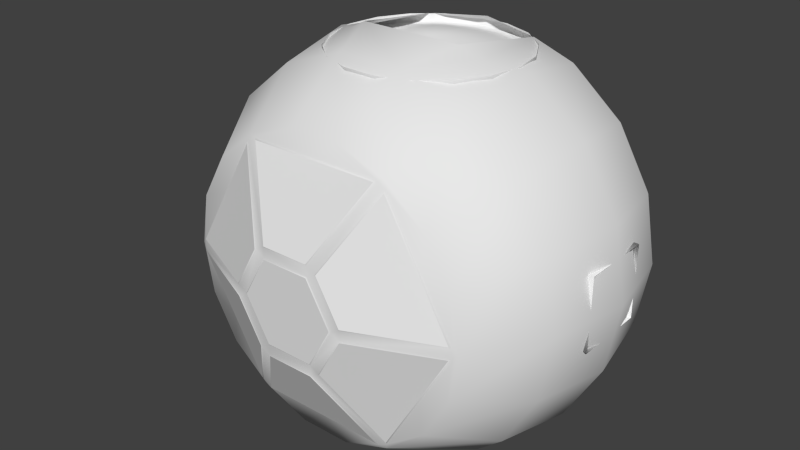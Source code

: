 # Source: Oculus_Pod_IVA.blend  (saved by Blender 2.73.0; exported with 4.5.12 LTS)
import bpy
from mathutils import Matrix  # noqa: F401  (used for matrix-valued properties, if any)

bpy.ops.wm.read_factory_settings(use_empty=True)
scene = bpy.context.scene
scene.name = 'Scene'

# ---- collections
col_collection_1 = bpy.data.collections.new('Collection 1'); scene.collection.children.link(col_collection_1)

# ---- world
world_world = bpy.data.worlds.new('World'); scene.world = world_world
world_world.color = (0.05088, 0.05088, 0.05088)
world_world.use_sun_shadow = False
world_world.sun_shadow_jitter_overblur = 0.0
world_world.cycles.sampling_method = 'MANUAL'
world_world.cycles.sample_map_resolution = 256

# ---- meshes
me_sphere_001 = bpy.data.meshes.new('Sphere.001')
me_sphere_001.from_pydata([(0.2816, 0.1193, 0.609), (0.2297, 0.02935, 0.609), (0.1502, -0.03739, 0.609), (0.05259, -0.0729, 0.609), (-0.05124, -0.0729, 0.609), (-0.1488, -0.03739, 0.609), (-0.2284, 0.02935, 0.609), (-0.2803, 0.1193, 0.609), (-0.2983, 0.2215, 0.609), (-0.2803, 0.3238, 0.609), (-0.2284, 0.4137, 0.609), (-0.1488, 0.4804, 0.609), (-0.05125, 0.516, 0.609), (0.05259, 0.516, 0.609), (0.1504, 0.4805, 0.6086), (0.2297, 0.4137, 0.609), (0.2816, 0.3238, 0.609), (0.2996, 0.2215, 0.609), (-0.08451, -0.4437, -0.1631), (0.08446, -0.4437, -0.1631), (0.1689, -0.4437, -0.01672), (0.08446, -0.4437, 0.1296), (-0.169, -0.4437, -0.01672), (-0.08451, -0.4437, 0.1296), (-0.2307, -0.3139, -0.4601), (-0.08437, -0.4425, -0.2067), (0.2306, -0.3139, -0.4601), (0.08432, -0.4425, -0.2067), (0.2686, -0.3137, -0.4382), (0.1223, -0.4423, -0.1847), (0.4993, -0.3137, -0.03865), (0.2066, -0.4423, -0.03865), (0.2686, -0.3137, 0.4047), (0.1223, -0.4423, 0.1513), (0.4993, -0.3137, 0.005213), (0.2066, -0.4423, 0.005214), (0.2306, -0.3137, 0.4267), (0.08432, -0.4423, 0.1732), (-0.2307, -0.3137, 0.4267), (-0.08437, -0.4423, 0.1732), (-0.2687, -0.3137, 0.4047), (-0.1224, -0.4423, 0.1513), (-0.4993, -0.3137, 0.005215), (-0.2067, -0.4423, 0.005215), (-0.2687, -0.3137, -0.4382), (-0.1224, -0.4423, -0.1847), (-0.4993, -0.3137, -0.03865), (-0.2067, -0.4423, -0.03865), (0.0006709, 0.2215, 0.6659), (0.0006821, 0.2215, 0.6659)], [], [(20, 19, 18, 22, 23, 21), (26, 24, 25, 27), (31, 30, 28, 29), (35, 33, 32, 34), (38, 36, 37, 39), (42, 40, 41, 43), (46, 47, 45, 44), (6, 7, 49), (2, 3, 49), (13, 14, 49), (12, 13, 49), (10, 11, 49), (14, 15, 49), (16, 17, 49), (11, 12, 49), (7, 8, 49), (3, 4, 49), (15, 16, 49), (17, 48, 49), (8, 48, 49), (8, 9, 49), (4, 5, 49), (0, 1, 49), (17, 0, 49), (1, 2, 49), (9, 10, 49), (5, 6, 49)])
me_sphere_001.polygons.foreach_set('use_smooth', [True] * 27)
_uv = me_sphere_001.uv_layers.new(name='UVMap')
_uv.uv.foreach_set('vector', [0.3799, 0.2493, 0.3799, 0.1429, 0.2877, 0.08965, 0.1955, 0.1429, 0.1955, 0.2493, 0.2877, 0.3025, 0.4624, 0.1148, 0.4636, 0.2572, 0.5926, 0.2237, 0.5922, 0.1469, 0.5922, 0.1469, 0.4624, 0.1148, 0.4636, 0.2572, 0.5926, 0.2237, 0.5926, 0.2237, 0.5922, 0.1469, 0.4624, 0.1148, 0.4636, 0.2572, 0.4636, 0.2572, 0.4625, 0.1148, 0.5922, 0.1469, 0.5926, 0.2237, 0.4628, 0.115, 0.4638, 0.2574, 0.5929, 0.224, 0.5925, 0.1472, 0.4624, 0.1148, 0.5922, 0.1469, 0.5926, 0.2237, 0.4636, 0.2572, 0.7534, 0.2413, 0.787, 0.2611, 0.8263, 0.1561, 0.7297, 0.09912, 0.716, 0.1356, 0.8263, 0.1561, 0.9369, 0.1376, 0.9239, 0.1008, 0.8263, 0.1561, 0.9365, 0.1765, 0.9369, 0.1376, 0.8263, 0.1561, 0.8976, 0.2426, 0.9229, 0.213, 0.8263, 0.1561, 0.9239, 0.1008, 0.8991, 0.0708, 0.8263, 0.1561, 0.8656, 0.05103, 0.8273, 0.04392, 0.8263, 0.1561, 0.9229, 0.213, 0.9365, 0.1765, 0.8263, 0.1561, 0.787, 0.2611, 0.8253, 0.2682, 0.8263, 0.1561, 0.716, 0.1356, 0.7157, 0.1745, 0.8263, 0.1561, 0.8991, 0.0708, 0.8656, 0.05103, 0.8263, 0.1561, 0.8273, 0.04392, 0.8263, 0.1561, 0.8263, 0.1561, 0.8253, 0.2682, 0.8263, 0.1561, 0.8263, 0.1561, 0.8253, 0.2682, 0.8637, 0.2618, 0.8263, 0.1561, 0.7157, 0.1745, 0.7286, 0.2113, 0.8263, 0.1561, 0.7889, 0.05034, 0.755, 0.06951, 0.8263, 0.1561, 0.8273, 0.04392, 0.7889, 0.05034, 0.8263, 0.1561, 0.755, 0.06951, 0.7297, 0.09912, 0.8263, 0.1561, 0.8637, 0.2618, 0.8976, 0.2426, 0.8263, 0.1561, 0.7286, 0.2113, 0.7534, 0.2413, 0.8263, 0.1561])
me_sphere_001.use_remesh_preserve_volume = False
me_sphere_001.use_remesh_preserve_attributes = False
me_sphere_001.use_mirror_vertex_groups = False
me_sphere_001.update()
me_sphere = bpy.data.meshes.new('Sphere')
me_sphere.from_pydata([(0.2816, 0.1193, 0.609), (0.2297, 0.02935, 0.609), (0.1502, -0.03739, 0.609), (0.05259, -0.0729, 0.609), (-0.05124, -0.0729, 0.609), (-0.1488, -0.03739, 0.609), (-0.2284, 0.02935, 0.609), (-0.2803, 0.1193, 0.609), (-0.2983, 0.2215, 0.609), (-0.2803, 0.3238, 0.609), (-0.2284, 0.4137, 0.609), (-0.1488, 0.4804, 0.609), (-0.05125, 0.516, 0.609), (0.05259, 0.516, 0.609), (0.3349, 0.2215, 0.6084), (0.1504, 0.4805, 0.6086), (0.3147, 0.3358, 0.6084), (0.2567, 0.4363, 0.6084), (0.1678, 0.511, 0.6084), (0.0587, 0.5507, 0.6084), (-0.05736, 0.5507, 0.6084), (-0.1664, 0.511, 0.6084), (0.2297, 0.4137, 0.609), (-0.2553, 0.4363, 0.6084), (-0.3134, 0.3358, 0.6084), (-0.3335, 0.2215, 0.6084), (-0.3134, 0.1072, 0.6084), (-0.2553, 0.006711, 0.6084), (0.2816, 0.3238, 0.609), (-0.1664, -0.0679, 0.6084), (-0.05736, -0.1076, 0.6084), (0.0587, -0.1076, 0.6084), (0.1678, -0.0679, 0.6084), (0.2567, 0.006711, 0.6084), (0.3147, 0.1072, 0.6084), (0.2996, 0.2215, 0.609), (-0.4919, -0.3014, 0.1623), (-0.6426, -0.06126, 0.2172), (-0.6956, 0.222, 0.2364), (-0.6426, 0.5053, 0.2172), (-0.401, -0.3014, 0.3197), (-0.5239, -0.06126, 0.4229), (-0.567, 0.222, 0.4591), (-0.5239, 0.5053, 0.4229), (-0.2617, -0.3014, 0.4366), (-0.3419, -0.06126, 0.5755), (-0.3701, 0.222, 0.6243), (-0.3419, 0.5053, 0.5755), (-0.09091, -0.3014, 0.4987), (-0.1188, -0.06126, 0.6567), (-0.1825, 0.124, 0.6958), (-0.2058, 0.4844, 0.6364), (0.09086, -0.3014, 0.4987), (0.1187, -0.06126, 0.6567), (0.1825, 0.124, 0.6958), (0.2057, 0.4844, 0.6364), (0.2617, -0.3014, 0.4366), (0.3419, -0.06126, 0.5755), (0.3701, 0.222, 0.6243), (0.3419, 0.5053, 0.5755), (0.4009, -0.3014, 0.3197), (0.5238, -0.06126, 0.4229), (0.567, 0.222, 0.4591), (0.5238, 0.5053, 0.4229), (0.4918, -0.3014, 0.1623), (0.6426, -0.06126, 0.2172), (0.6955, 0.222, 0.2364), (0.6426, 0.5053, 0.2172), (0.5234, -0.3014, -0.01672), (0.6838, -0.06126, -0.01672), (0.7402, 0.222, -0.01672), (0.6838, 0.5053, -0.01672), (0.4918, -0.3014, -0.1957), (0.6426, -0.06126, -0.2506), (0.6955, 0.222, -0.2699), (0.6426, 0.5053, -0.2506), (0.4009, -0.3014, -0.3532), (0.5238, -0.06126, -0.4563), (0.567, 0.222, -0.4925), (0.5238, 0.5053, -0.4563), (0.2617, -0.3014, -0.47), (0.09088, -0.3012, -0.5323), (-0.09093, -0.3012, -0.5323), (-0.2617, -0.3014, -0.47), (-0.401, -0.3014, -0.3532), (-0.5239, -0.06126, -0.4563), (-0.567, 0.222, -0.4925), (-0.5239, 0.5053, -0.4563), (-0.4919, -0.3014, -0.1957), (-0.6426, -0.06126, -0.2506), (-0.6956, 0.222, -0.2699), (-0.6426, 0.5053, -0.2506), (-0.5234, -0.3014, -0.01672), (-0.6839, -0.06126, -0.01672), (-0.7402, 0.222, -0.01672), (-0.6839, 0.5053, -0.01672), (-0.2685, -0.308, -0.4463), (0.2378, -0.308, 0.4306), (0.2685, -0.308, 0.4129), (-0.2378, -0.308, -0.464), (-0.08708, -0.4407, -0.1675), (0.08703, -0.4407, -0.1675), (0.1741, -0.4407, -0.01672), (0.08703, -0.4407, 0.1341), (-0.1741, -0.4407, -0.01672), (-0.08708, -0.4407, 0.1341), (-0.08451, -0.4437, -0.1631), (0.08446, -0.4437, -0.1631), (0.1689, -0.4437, -0.01672), (0.08446, -0.4437, 0.1296), (-0.169, -0.4437, -0.01672), (-0.08451, -0.4437, 0.1296), (0.08693, -0.4408, 0.1693), (-0.08698, -0.4408, -0.2027), (-0.1177, -0.4408, -0.185), (0.1176, -0.4408, 0.1516), (-0.2378, -0.308, 0.4306), (0.2685, -0.308, -0.4463), (0.2378, -0.308, -0.464), (-0.2685, -0.308, 0.4129), (0.1176, -0.4408, -0.185), (-0.1177, -0.4408, 0.1516), (-0.08698, -0.4408, 0.1693), (0.08693, -0.4408, -0.2028), (0.5063, -0.308, -0.03443), (-0.5063, -0.308, -0.03443), (-0.5063, -0.308, 0.0009969), (0.5063, -0.308, 0.0009945), (-0.2046, -0.4408, -0.03443), (0.2046, -0.4408, 0.0009951), (0.2046, -0.4408, -0.03443), (-0.2046, -0.4408, 0.0009961), (-0.2307, -0.3139, -0.4601), (-0.08437, -0.4425, -0.2067), (0.2306, -0.3139, -0.4601), (0.08432, -0.4425, -0.2067), (0.2686, -0.3137, -0.4382), (0.1223, -0.4423, -0.1847), (0.4993, -0.3137, -0.03865), (0.2066, -0.4423, -0.03865), (0.2686, -0.3137, 0.4047), (0.1223, -0.4423, 0.1513), (0.4993, -0.3137, 0.005213), (0.2066, -0.4423, 0.005214), (0.2306, -0.3137, 0.4267), (0.08432, -0.4423, 0.1732), (-0.2307, -0.3137, 0.4267), (-0.08437, -0.4423, 0.1732), (-0.2687, -0.3137, 0.4047), (-0.1224, -0.4423, 0.1513), (-0.4993, -0.3137, 0.005215), (-0.2067, -0.4423, 0.005215), (-0.2687, -0.3137, -0.4382), (-0.1224, -0.4423, -0.1847), (-0.4993, -0.3137, -0.03865), (-0.2067, -0.4423, -0.03865), (-0.5851, 0.5969, 0.1962), (-0.477, 0.5969, 0.3835), (-0.3114, 0.5969, 0.5225), (-0.1081, 0.5969, 0.5965), (0.1081, 0.5969, 0.5965), (0.3113, 0.5969, 0.5225), (0.477, 0.5969, 0.3835), (0.5851, 0.5969, 0.1962), (0.6226, 0.5969, -0.01672), (0.5851, 0.5969, -0.2297), (0.477, 0.5969, -0.417), (-0.477, 0.5969, -0.417), (-0.5851, 0.5969, -0.2297), (-0.6227, 0.5969, -0.01672), (0.4331, 0.5053, -0.5324), (0.5195, 0.222, -0.5324), (0.4331, -0.06126, -0.5324), (-0.4332, -0.06126, -0.5324), (-0.4332, 0.5053, -0.5324), (-0.5195, 0.222, -0.5324), (-0.3394, 0.5969, -0.5324), (0.3394, 0.5969, -0.5324), (0.3349, 0.2215, 0.6358), (0.3147, 0.3358, 0.6358), (0.2567, 0.4363, 0.6358), (0.1678, 0.511, 0.6358), (0.0587, 0.5507, 0.6358), (-0.05736, 0.5507, 0.6358), (-0.1664, 0.511, 0.6358), (-0.2553, 0.4363, 0.6358), (-0.3134, 0.3358, 0.6358), (-0.3335, 0.2215, 0.6358), (-0.3134, 0.1072, 0.6358), (-0.2553, 0.006711, 0.6358), (-0.1664, -0.0679, 0.6358), (-0.05736, -0.1076, 0.6358), (0.0587, -0.1076, 0.6358), (0.1678, -0.0679, 0.6358), (0.2567, 0.006711, 0.6358), (0.3147, 0.1072, 0.6358), (-0.06499, -0.1014, -0.2657), (-0.06499, -0.08849, -0.2657), (0.06637, -0.08849, -0.2657), (0.06637, -0.1014, -0.2657), (-0.06499, -0.1752, -0.138), (-0.06499, -0.1655, -0.1324), (0.06637, -0.1655, -0.1324), (0.06637, -0.1752, -0.138), (-0.08499, -0.1014, -0.2657), (-0.08499, -0.08849, -0.2657), (-0.08499, -0.1752, -0.138), (-0.08499, -0.1655, -0.1324), (0.08637, -0.08849, -0.2657), (0.08637, -0.1014, -0.2657), (0.08637, -0.1655, -0.1324), (0.08637, -0.1752, -0.138), (-0.06499, -0.1011, -0.2635), (-0.06499, -0.09383, -0.2593), (-0.06499, -0.1668, -0.1497), (-0.06499, -0.1595, -0.1456), (0.06637, -0.09383, -0.2593), (0.06637, -0.1011, -0.2635), (0.06637, -0.1595, -0.1456), (0.06637, -0.1668, -0.1497), (-0.06649, -0.1769, -0.1332), (-0.06649, -0.1687, -0.1285), (-0.08349, -0.1769, -0.1332), (-0.08349, -0.1687, -0.1285), (0.06787, -0.1687, -0.1285), (0.06787, -0.1769, -0.1332), (0.08487, -0.1687, -0.1285), (0.08487, -0.1769, -0.1332), (-0.06499, -0.1014, -0.5383), (-0.06499, -0.08849, -0.5383), (0.06637, -0.08849, -0.5383), (0.06637, -0.1014, -0.5383), (-0.08499, -0.1014, -0.5383), (-0.08499, -0.08849, -0.5383), (0.08637, -0.08849, -0.5383), (0.08637, -0.1014, -0.5383), (0.2351, -0.1651, -0.2897), (0.226, -0.156, -0.2897), (0.3189, -0.06311, -0.2897), (0.328, -0.07226, -0.2897), (0.2873, -0.2173, -0.162), (0.2805, -0.2104, -0.1564), (0.3733, -0.1176, -0.1564), (0.3802, -0.1244, -0.162), (0.221, -0.1793, -0.2897), (0.2119, -0.1701, -0.2897), (0.2731, -0.2314, -0.162), (0.2663, -0.2246, -0.1564), (0.333, -0.04897, -0.2897), (0.3422, -0.05812, -0.2897), (0.3875, -0.1034, -0.1564), (0.3943, -0.1103, -0.162), (0.2349, -0.1649, -0.2875), (0.2298, -0.1598, -0.2833), (0.2814, -0.2113, -0.1737), (0.2762, -0.2062, -0.1695), (0.3227, -0.06689, -0.2833), (0.3278, -0.07202, -0.2875), (0.3691, -0.1133, -0.1695), (0.3742, -0.1185, -0.1737), (0.2875, -0.2196, -0.1572), (0.2817, -0.2138, -0.1525), (0.2755, -0.2316, -0.1572), (0.2697, -0.2258, -0.1525), (0.3767, -0.1188, -0.1525), (0.3825, -0.1246, -0.1572), (0.3887, -0.1068, -0.1525), (0.3945, -0.1126, -0.1572), (0.2351, -0.1651, -0.5623), (0.226, -0.156, -0.5623), (0.3189, -0.06311, -0.5623), (0.328, -0.07226, -0.5623), (0.221, -0.1793, -0.5623), (0.2119, -0.1701, -0.5623), (0.333, -0.04897, -0.5623), (0.3422, -0.05812, -0.5623), (-0.327, -0.07226, -0.2897), (-0.3178, -0.06311, -0.2897), (-0.225, -0.156, -0.2897), (-0.2341, -0.1651, -0.2897), (-0.3791, -0.1244, -0.162), (-0.3723, -0.1176, -0.1564), (-0.2794, -0.2104, -0.1564), (-0.2862, -0.2173, -0.162), (-0.3411, -0.05812, -0.2897), (-0.332, -0.04897, -0.2897), (-0.3933, -0.1103, -0.162), (-0.3864, -0.1034, -0.1564), (-0.2108, -0.1701, -0.2897), (-0.22, -0.1793, -0.2897), (-0.2653, -0.2246, -0.1564), (-0.2721, -0.2314, -0.162), (-0.3268, -0.07202, -0.2875), (-0.3216, -0.06689, -0.2833), (-0.3732, -0.1185, -0.1737), (-0.3681, -0.1133, -0.1695), (-0.2287, -0.1598, -0.2833), (-0.2339, -0.1649, -0.2875), (-0.2752, -0.2062, -0.1695), (-0.2803, -0.2113, -0.1737), (-0.3815, -0.1246, -0.1572), (-0.3756, -0.1188, -0.1525), (-0.3935, -0.1126, -0.1572), (-0.3877, -0.1068, -0.1525), (-0.2806, -0.2138, -0.1525), (-0.2864, -0.2196, -0.1572), (-0.2686, -0.2258, -0.1525), (-0.2744, -0.2316, -0.1572), (-0.327, -0.07226, -0.5623), (-0.3178, -0.06311, -0.5623), (-0.225, -0.156, -0.5623), (-0.2341, -0.1651, -0.5623), (-0.3411, -0.05812, -0.5623), (-0.332, -0.04897, -0.5623), (-0.2108, -0.1701, -0.5623), (-0.22, -0.1793, -0.5623), (-0.1323, 0.3096, -0.321), (-0.1323, 0.3376, -0.321), (0.1317, 0.3376, -0.321), (0.1317, 0.3096, -0.321), (-0.1323, 0.3096, -0.2899), (-0.1323, 0.3376, -0.2899), (0.1317, 0.3376, -0.2899), (0.1317, 0.3096, -0.2899), (0.1317, 0.09658, -0.2899), (-0.1323, 0.09658, -0.2899), (0.1317, 0.09658, -0.321), (-0.1323, 0.09658, -0.321), (0.1317, 0.09658, -0.2899), (-0.1323, 0.09658, -0.2899), (0.1317, 0.09658, -0.321), (-0.1323, 0.09658, -0.321), (-0.1323, 0.3096, -0.321), (-0.1323, 0.3376, -0.321), (0.1317, 0.3376, -0.321), (0.1317, 0.3096, -0.321), (-0.1323, 0.3096, -0.2899), (-0.1323, 0.3376, -0.2899), (0.1317, 0.3376, -0.2899), (0.1317, 0.3096, -0.2899), (0.2385, 0.3376, -0.321), (0.2385, 0.3096, -0.321), (0.2385, 0.3376, -0.2899), (0.2385, 0.3096, -0.2899), (-0.2391, 0.3096, -0.321), (-0.2391, 0.3376, -0.321), (-0.2391, 0.3096, -0.2899), (-0.2391, 0.3376, -0.2899), (0.1951, 0.09658, -0.3182), (0.1951, 0.09658, -0.2928), (-0.1957, 0.09658, -0.3182), (-0.1957, 0.09658, -0.2928), (-0.1323, 0.354, 0.009436), (-0.1323, 0.3819, 0.009436), (0.1317, 0.3819, 0.009436), (0.1317, 0.354, 0.009436), (-0.1323, 0.354, 0.009436), (-0.1323, 0.3819, 0.009436), (0.1317, 0.3819, 0.009436), (0.1317, 0.354, 0.009436), (-0.1323, 0.3096, -0.3889), (-0.1323, 0.3376, -0.3889), (0.1317, 0.3376, -0.3889), (0.1317, 0.3096, -0.3889), (-0.1323, 0.3096, -0.3889), (-0.1323, 0.3376, -0.3889), (0.1317, 0.3376, -0.3889), (0.1317, 0.3096, -0.3889), (-0.1323, 0.3096, -0.5328), (-0.1323, 0.3376, -0.5328), (0.1317, 0.3376, -0.5328), (0.1317, 0.3096, -0.5328), (-0.1323, 0.3096, -0.5328), (-0.1323, 0.3376, -0.5328), (0.1317, 0.3376, -0.5328), (0.1317, 0.3096, -0.5328), (-0.1323, 0.151, -0.3889), (0.1317, 0.151, -0.3889), (-0.1323, 0.151, -0.3889), (0.1317, 0.151, -0.3889), (-0.1323, 0.151, -0.5328), (0.1317, 0.151, -0.5328), (-0.1323, 0.151, -0.5328), (0.1317, 0.151, -0.5328), (0.387, 0.5844, -0.123), (0.3874, 0.5844, 0.1271), (0.4196, 0.5725, -0.123), (0.42, 0.5724, 0.1271), (0.4462, 0.5502, -0.123), (0.4466, 0.55, 0.1271), (0.4636, 0.5201, -0.123), (0.4638, 0.5199, 0.1271), (0.4696, 0.4859, -0.123), (0.4698, 0.4857, 0.1271), (0.4635, 0.4517, -0.123), (0.4637, 0.4515, 0.1271), (0.4461, 0.4216, -0.123), (0.4462, 0.4215, 0.1271), (0.4195, 0.3993, -0.123), (0.4196, 0.3992, 0.1271), (0.3869, 0.3875, -0.123), (0.3869, 0.3874, 0.1271), (0.3521, 0.3875, -0.123), (0.3522, 0.3875, 0.1271), (0.3195, 0.3994, -0.123), (0.3196, 0.3995, 0.1271), (0.2929, 0.4217, -0.123), (0.293, 0.4219, 0.1271), (0.2756, 0.4518, -0.123), (0.2757, 0.452, 0.1271), (0.2696, 0.486, -0.123), (0.2698, 0.4862, 0.1271), (0.2756, 0.5202, -0.123), (0.2759, 0.5204, 0.1271), (0.293, 0.5503, -0.123), (0.2933, 0.5504, 0.1271), (0.3196, 0.5726, -0.123), (0.32, 0.5727, 0.1271), (0.3523, 0.5845, -0.123), (0.3527, 0.5845, 0.1271), (0.436, 0.5101, -0.194), (0.3989, 0.5105, -0.2157), (0.4403, 0.5453, -0.1616), (0.4049, 0.5472, -0.194), (0.3762, 0.5236, -0.2157), (0.3856, 0.5769, -0.1616), (0.3573, 0.5556, -0.194), (0.3504, 0.5191, -0.2157), (0.3234, 0.5659, -0.1616), (0.3334, 0.499, 0.2197), (0.3029, 0.5101, 0.198), (0.2825, 0.5175, 0.1656), (0.34, 0.5105, 0.2197), (0.3152, 0.5314, 0.198), (0.2986, 0.5453, 0.1656), (0.3502, 0.5191, 0.2197), (0.334, 0.5472, 0.198), (0.3232, 0.5659, 0.1656), (0.3627, 0.5236, 0.2197), (0.3571, 0.5556, 0.198), (0.3533, 0.5769, 0.1656), (0.376, 0.5236, 0.2197), (0.3816, 0.5556, 0.198), (0.3854, 0.5769, 0.1656), (0.3885, 0.5191, 0.2197), (0.4047, 0.5472, 0.198), (0.4155, 0.5659, 0.1656), (0.4055, 0.499, -0.2157), (0.462, 0.4859, -0.1616), (0.3987, 0.5105, 0.2197), (0.4235, 0.5314, 0.198), (0.4401, 0.5453, 0.1656), (0.4564, 0.5175, -0.1616), (0.4403, 0.4859, -0.194), (0.4078, 0.4859, -0.2157), (0.4564, 0.4543, -0.1616), (0.3694, 0.4859, 0.2273), (0.4053, 0.499, 0.2197), (0.4358, 0.5101, 0.198), (0.4562, 0.5175, 0.1656), (0.4237, 0.5314, -0.194), (0.436, 0.4618, -0.194), (0.4055, 0.4729, -0.2157), (0.4403, 0.4266, -0.1616), (0.4076, 0.4859, 0.2197), (0.4401, 0.4859, 0.198), (0.4617, 0.4859, 0.1656), (0.3887, 0.5191, -0.2157), (0.4237, 0.4405, -0.194), (0.3989, 0.4613, -0.2157), (0.4158, 0.4059, -0.1616), (0.4053, 0.4729, 0.2197), (0.4358, 0.4618, 0.198), (0.4562, 0.4543, 0.1656), (0.4158, 0.5659, -0.1616), (0.4049, 0.4247, -0.194), (0.3887, 0.4528, -0.2157), (0.3856, 0.395, -0.1616), (0.3987, 0.4613, 0.2197), (0.4235, 0.4405, 0.198), (0.4401, 0.4266, 0.1656), (0.3818, 0.5556, -0.194), (0.3818, 0.4163, -0.194), (0.3762, 0.4483, -0.2157), (0.3535, 0.395, -0.1616), (0.3885, 0.4528, 0.2197), (0.4047, 0.4247, 0.198), (0.4155, 0.4059, 0.1656), (0.3629, 0.5236, -0.2157), (0.3573, 0.4163, -0.194), (0.3629, 0.4483, -0.2157), (0.3234, 0.4059, -0.1616), (0.376, 0.4483, 0.2197), (0.3816, 0.4163, 0.198), (0.3854, 0.395, 0.1656), (0.3535, 0.5769, -0.1616), (0.3342, 0.4247, -0.194), (0.3504, 0.4528, -0.2157), (0.2988, 0.4266, -0.1616), (0.3154, 0.4405, -0.194), (0.3627, 0.4483, 0.2197), (0.3571, 0.4163, 0.198), (0.3533, 0.395, 0.1656), (0.3342, 0.5472, -0.194), (0.3403, 0.4613, -0.2157), (0.2827, 0.4543, -0.1616), (0.3031, 0.4618, -0.194), (0.3502, 0.4528, 0.2197), (0.334, 0.4247, 0.198), (0.3232, 0.4059, 0.1656), (0.3336, 0.4729, -0.2157), (0.2772, 0.4859, -0.1616), (0.2989, 0.4859, -0.194), (0.34, 0.4613, 0.2197), (0.3152, 0.4405, 0.198), (0.2986, 0.4266, 0.1656), (0.3313, 0.4859, -0.2157), (0.2827, 0.5175, -0.1616), (0.3031, 0.5101, -0.194), (0.3334, 0.4729, 0.2197), (0.3029, 0.4618, 0.198), (0.2825, 0.4543, 0.1656), (0.3336, 0.499, -0.2157), (0.3696, 0.4859, -0.2233), (0.2988, 0.5453, -0.1616), (0.3311, 0.4859, 0.2197), (0.2986, 0.4859, 0.198), (0.277, 0.4859, 0.1656), (0.3154, 0.5314, -0.194), (0.3403, 0.5105, -0.2157), (0.606, 0.3358, -0.02001), (0.606, 0.1002, -0.02001), (0.6454, 0.1002, 0.01938), (0.6454, 0.3358, 0.01938), (0.7008, 0.3358, 0.1162), (0.7008, 0.1002, 0.1162), (0.7008, 0.3358, -0.1193), (0.7008, 0.1002, -0.1193), (0.6205, 0.1002, -0.1193), (0.6205, 0.3358, -0.1193), (0.6205, 0.1002, 0.1162), (0.6205, 0.3358, 0.1162), (0.7078, 0.08835, 0.1281), (0.7078, 0.3476, 0.1281), (0.6205, 0.3476, 0.1281), (0.6205, 0.08835, 0.1281), (0.7078, 0.08835, -0.1312), (0.7078, 0.3476, -0.1312), (0.6205, 0.3476, -0.1312), (0.6205, 0.08835, -0.1312), (0.606, 0.3358, -0.05094), (0.606, 0.1002, -0.05094), (0.6454, 0.1002, -0.01155), (0.6454, 0.3358, -0.01155), (0.606, 0.3358, -0.08187), (0.606, 0.1002, -0.08187), (0.6454, 0.1002, -0.04248), (0.6454, 0.3358, -0.04248), (0.606, 0.3358, -0.1128), (0.606, 0.1002, -0.1128), (0.6454, 0.1002, -0.07341), (0.6454, 0.3358, -0.07341), (0.606, 0.3358, 0.01092), (0.606, 0.1002, 0.01092), (0.6454, 0.1002, 0.05031), (0.6454, 0.3358, 0.05031), (0.606, 0.3358, 0.04184), (0.606, 0.1002, 0.04184), (0.6454, 0.1002, 0.08123), (0.6454, 0.3358, 0.08123), (0.606, 0.3358, 0.07277), (0.606, 0.1002, 0.07277), (0.6454, 0.1002, 0.1122), (0.6454, 0.3358, 0.1122), (0.4588, 0.5123, 0.05317), (0.5237, 0.5119, 0.05317), (0.4588, 0.5059, 0.03782), (0.5221, 0.5057, 0.03782), (0.4588, 0.4906, 0.03147), (0.5181, 0.4909, 0.03147), (0.4588, 0.4752, 0.03782), (0.5142, 0.4761, 0.03782), (0.4588, 0.4689, 0.05317), (0.5125, 0.4699, 0.05317), (0.4588, 0.4752, 0.06851), (0.5142, 0.4761, 0.06851), (0.4588, 0.4906, 0.07487), (0.5181, 0.4909, 0.07487), (0.4588, 0.5059, 0.06851), (0.5221, 0.5057, 0.06851), (0.2671, 0.438, 0.08281), (0.2601, 0.5968, 0.08281), (0.4757, 0.5968, 0.08281), (0.4687, 0.438, 0.08281), (0.2671, 0.438, 0.1153), (0.2601, 0.5968, 0.1153), (0.4757, 0.5968, 0.1153), (0.4687, 0.438, 0.1153), (0.2601, 0.5968, -0.1176), (0.4687, 0.438, -0.1176), (0.2601, 0.4279, -0.0932), (0.4687, 0.438, -0.08508), (0.4757, 0.5968, -0.08508), (0.2601, 0.4279, 0.1072), (0.4757, 0.4279, 0.09094), (0.3175, 0.381, 0.1153), (0.4183, 0.381, 0.08281), (0.2601, 0.4279, 0.09094), (0.4757, 0.4279, 0.1072), (0.4183, 0.381, 0.1153), (0.3175, 0.381, 0.08281), (0.2601, 0.5968, -0.08508), (0.2671, 0.438, -0.08508), (0.4757, 0.5968, -0.1176), (0.2671, 0.438, -0.1176), (0.314, 0.3708, 0.09094), (0.4218, 0.3708, 0.09094), (0.4218, 0.3708, 0.1072), (0.314, 0.3708, 0.1072), (0.4757, 0.4279, -0.1094), (0.3175, 0.381, -0.08508), (0.4183, 0.381, -0.1176), (0.2601, 0.4279, -0.1094), (0.4757, 0.4279, -0.0932), (0.4183, 0.381, -0.08508), (0.3175, 0.381, -0.1176), (0.314, 0.3708, -0.1094), (0.4218, 0.3708, -0.1094), (0.4218, 0.3708, -0.0932), (0.314, 0.3708, -0.0932), (0.5761, 0.4988, 0.05317), (0.5729, 0.4933, 0.03782), (0.5653, 0.48, 0.03147), (0.5576, 0.4667, 0.03782), (0.5544, 0.4612, 0.05317), (0.5576, 0.4667, 0.06851), (0.5653, 0.48, 0.07487), (0.5729, 0.4933, 0.06851), (0.6255, 0.4685, 0.05317), (0.621, 0.464, 0.03782), (0.6102, 0.4531, 0.03147), (0.5993, 0.4423, 0.03782), (0.5948, 0.4378, 0.05317), (0.5993, 0.4423, 0.06851), (0.6102, 0.4531, 0.07487), (0.621, 0.464, 0.06851), (0.6666, 0.4234, 0.05317), (0.6611, 0.4202, 0.03782), (0.6478, 0.4126, 0.03147), (0.6345, 0.4049, 0.03782), (0.629, 0.4017, 0.05317), (0.6345, 0.4049, 0.06851), (0.6478, 0.4126, 0.07487), (0.6611, 0.4202, 0.06851), (0.6867, 0.349, 0.05317), (0.6803, 0.349, 0.03782), (0.665, 0.349, 0.03147), (0.6496, 0.349, 0.03782), (0.6433, 0.349, 0.05317), (0.6496, 0.349, 0.06851), (0.665, 0.349, 0.07487), (0.6803, 0.349, 0.06851), (-0.2493, 0.1336, 0.6601), (0.2493, 0.1336, 0.6601), (-2.442e-05, 0.5201, 0.6567), (-0.3874, -0.308, -0.2404), (-2.547e-05, -0.308, -0.464), (-0.3874, -0.308, 0.2069), (-2.48e-05, -0.308, 0.4306), (0.3874, -0.308, -0.2404), (0.3874, -0.308, 0.2069)], [], [(0, 34, 33, 1), (12, 20, 19, 13), (10, 23, 21, 11), (2, 32, 31, 3), (6, 27, 26, 7), (22, 17, 16, 28), (4, 30, 29, 5), (13, 19, 18, 15), (1, 33, 32, 2), (15, 18, 17, 22), (28, 16, 14, 35), (3, 31, 30, 4), (35, 14, 34, 0), (9, 24, 23, 10), (7, 26, 25, 8), (11, 21, 20, 12), (5, 29, 27, 6), (8, 25, 24, 9), (156, 157, 43, 39), (39, 43, 42, 38), (38, 42, 41, 37), (37, 41, 40, 36), (42, 46, 45, 41), (41, 45, 44, 40), (157, 158, 47, 43), (43, 47, 46, 42), (49, 45, 662), (45, 49, 48, 44), (50, 54, 53, 49), (49, 53, 52, 48), (53, 57, 56, 52), (58, 57, 663), (161, 162, 63, 59), (59, 63, 62, 58), (58, 62, 61, 57), (57, 61, 60, 56), (62, 66, 65, 61), (61, 65, 64, 60), (162, 163, 67, 63), (63, 67, 66, 62), (163, 164, 71, 67), (67, 71, 70, 66), (66, 70, 69, 65), (65, 69, 68, 64), (71, 75, 74, 70), (70, 74, 73, 69), (69, 73, 72, 68), (164, 165, 75, 71), (73, 77, 76, 72), (165, 166, 79, 75), (74, 78, 77, 73), (85, 84, 83, 173), (176, 167, 87, 174), (174, 87, 86, 175), (175, 86, 85, 173), (167, 168, 91, 87), (87, 91, 90, 86), (86, 90, 89, 85), (85, 89, 88, 84), (90, 94, 93, 89), (89, 93, 92, 88), (77, 172, 80, 76), (168, 169, 95, 91), (91, 95, 94, 90), (94, 38, 37, 93), (93, 37, 36, 92), (169, 156, 39, 95), (95, 39, 38, 94), (130, 120, 101, 102), (103, 109, 111, 105), (115, 129, 102, 103), (102, 129, 130), (114, 100, 113), (115, 112, 97, 98), (101, 123, 113, 100), (123, 101, 120), (112, 115, 103), (100, 106, 107, 101), (101, 107, 108, 102), (102, 108, 109, 103), (105, 111, 110, 104), (104, 110, 106, 100), (99, 96, 114, 113), (123, 120, 117, 118), (119, 116, 122, 121), (131, 128, 125, 126), (127, 124, 130, 129), (122, 112, 103, 105), (122, 105, 121), (104, 131, 121, 105), (131, 104, 128), (114, 128, 104, 100), (118, 134, 135, 123), (113, 133, 132, 99), (118, 666, 99, 132, 134), (123, 135, 133, 113), (120, 137, 136, 117), (117, 136, 138, 124, 669), (124, 138, 139, 130), (130, 139, 137, 120), (115, 141, 143, 129), (129, 143, 142, 127), (127, 142, 140, 98, 670), (98, 140, 141, 115), (116, 146, 147, 122), (122, 147, 145, 112), (112, 145, 144, 97), (97, 144, 146, 116, 668), (119, 148, 150, 126, 667), (126, 150, 151, 131), (131, 151, 149, 121), (121, 149, 148, 119), (96, 152, 153, 114), (114, 153, 155, 128), (125, 154, 152, 96, 665), (128, 155, 154, 125), (124, 127, 68), (98, 97, 56), (44, 116, 119), (92, 126, 125), (83, 96, 99), (118, 117, 80), (177, 176, 174, 170), (81, 80, 172), (665, 88, 125), (88, 665, 84), (96, 84, 665), (172, 171, 175, 173), (82, 83, 99), (80, 81, 118), (80, 117, 76), (99, 666, 82), (118, 81, 666), (68, 72, 124), (64, 68, 127), (82, 666, 81), (170, 174, 175, 171), (56, 60, 98), (56, 97, 52), (81, 172, 173, 82), (83, 82, 173), (44, 48, 116), (44, 119, 40), (36, 126, 92), (92, 125, 88), (84, 96, 83), (78, 171, 172, 77), (166, 177, 170, 79), (79, 170, 171, 78), (14, 16, 179, 178), (23, 24, 186, 185), (32, 33, 194, 193), (27, 29, 190, 189), (24, 25, 187, 186), (20, 21, 184, 183), (25, 26, 188, 187), (17, 18, 181, 180), (33, 34, 195, 194), (29, 30, 191, 190), (30, 31, 192, 191), (19, 20, 183, 182), (26, 27, 189, 188), (18, 19, 182, 181), (16, 17, 180, 179), (31, 32, 193, 192), (34, 14, 178, 195), (21, 23, 185, 184), (199, 198, 230, 231), (212, 213, 215, 214), (209, 199, 231, 235), (196, 197, 213, 212), (198, 199, 217, 216), (200, 196, 212, 214), (206, 207, 205, 204), (196, 200, 206, 204), (201, 197, 205, 207), (201, 207, 223, 221), (210, 211, 209, 208), (203, 199, 209, 211), (210, 202, 224, 226), (198, 202, 210, 208), (197, 201, 215, 213), (201, 200, 214, 215), (216, 217, 219, 218), (199, 203, 219, 217), (203, 202, 218, 219), (202, 198, 216, 218), (220, 221, 223, 222), (206, 200, 220, 222), (207, 206, 222, 223), (200, 201, 221, 220), (224, 225, 227, 226), (202, 203, 225, 224), (203, 211, 227, 225), (211, 210, 226, 227), (229, 228, 232, 233), (231, 230, 234, 235), (208, 209, 235, 234), (197, 196, 228, 229), (196, 204, 232, 228), (205, 197, 229, 233), (198, 208, 234, 230), (204, 205, 233, 232), (216, 213, 212, 217), (215, 218, 216, 213), (214, 219, 218, 215), (239, 238, 270, 271), (252, 253, 255, 254), (249, 239, 271, 275), (236, 237, 253, 252), (238, 239, 257, 256), (240, 236, 252, 254), (246, 247, 245, 244), (236, 240, 246, 244), (241, 237, 245, 247), (241, 247, 263, 261), (250, 251, 249, 248), (243, 239, 249, 251), (250, 242, 264, 266), (238, 242, 250, 248), (237, 241, 255, 253), (241, 240, 254, 255), (256, 257, 259, 258), (239, 243, 259, 257), (243, 242, 258, 259), (242, 238, 256, 258), (260, 261, 263, 262), (246, 240, 260, 262), (247, 246, 262, 263), (240, 241, 261, 260), (264, 265, 267, 266), (242, 243, 265, 264), (243, 251, 267, 265), (251, 250, 266, 267), (269, 268, 272, 273), (271, 270, 274, 275), (248, 249, 275, 274), (237, 236, 268, 269), (236, 244, 272, 268), (245, 237, 269, 273), (238, 248, 274, 270), (244, 245, 273, 272), (256, 253, 252, 257), (255, 258, 256, 253), (254, 259, 258, 255), (279, 278, 310, 311), (292, 293, 295, 294), (289, 279, 311, 315), (276, 277, 293, 292), (278, 279, 297, 296), (280, 276, 292, 294), (286, 287, 285, 284), (276, 280, 286, 284), (281, 277, 285, 287), (281, 287, 303, 301), (290, 291, 289, 288), (283, 279, 289, 291), (290, 282, 304, 306), (278, 282, 290, 288), (277, 281, 295, 293), (281, 280, 294, 295), (296, 297, 299, 298), (279, 283, 299, 297), (283, 282, 298, 299), (282, 278, 296, 298), (300, 301, 303, 302), (286, 280, 300, 302), (287, 286, 302, 303), (280, 281, 301, 300), (304, 305, 307, 306), (282, 283, 305, 304), (283, 291, 307, 305), (291, 290, 306, 307), (309, 308, 312, 313), (311, 310, 314, 315), (288, 289, 315, 314), (277, 276, 308, 309), (276, 284, 312, 308), (285, 277, 309, 313), (278, 288, 314, 310), (284, 285, 313, 312), (296, 293, 292, 297), (295, 298, 296, 293), (294, 299, 298, 295), (169, 168, 167, 176, 177, 166, 165, 164, 163, 162, 161, 160, 159, 158, 157, 156), (331, 329, 325, 327), (321, 322, 318, 317), (328, 330, 326, 324), (323, 320, 316, 319), (317, 318, 362, 361), (320, 323, 355, 352), (321, 317, 333, 337), (323, 339, 359, 355), (319, 316, 360, 363), (346, 344, 350, 351), (332, 333, 365, 364), (316, 320, 329, 331), (318, 322, 338, 334), (321, 337, 357, 353), (336, 337, 347, 346), (334, 338, 342, 340), (342, 343, 341, 340), (335, 334, 340, 341), (344, 332, 327, 350), (338, 339, 343, 342), (346, 347, 345, 344), (339, 323, 328, 324), (333, 332, 344, 345), (337, 333, 345, 347), (324, 326, 348, 349), (327, 325, 351, 350), (336, 346, 351, 325), (343, 339, 324, 349), (341, 343, 349, 348), (332, 316, 331, 327), (323, 319, 330, 328), (335, 341, 348, 326), (320, 336, 325, 329), (319, 335, 326, 330), (355, 354, 353, 352), (354, 355, 359, 358), (352, 353, 357, 356), (337, 336, 356, 357), (338, 322, 354, 358), (322, 321, 353, 354), (339, 338, 358, 359), (336, 320, 352, 356), (361, 362, 370, 369), (371, 375, 383, 381), (362, 366, 374, 370), (334, 335, 367, 366), (318, 334, 366, 362), (333, 317, 361, 365), (316, 332, 364, 360), (335, 319, 363, 367), (369, 368, 372, 373), (371, 370, 374, 375), (372, 368, 380, 382), (366, 367, 375, 374), (365, 361, 369, 373), (364, 365, 373, 372), (364, 372, 382, 378), (376, 378, 382, 380), (379, 377, 381, 383), (377, 376, 380, 381), (360, 364, 378, 376), (367, 363, 377, 379), (375, 367, 379, 383), (363, 360, 376, 377), (384, 385, 387, 386), (386, 387, 389, 388), (388, 389, 391, 390), (390, 391, 393, 392), (392, 393, 395, 394), (394, 395, 397, 396), (396, 397, 399, 398), (398, 399, 401, 400), (400, 401, 403, 402), (402, 403, 405, 404), (404, 405, 407, 406), (406, 407, 409, 408), (408, 409, 411, 410), (410, 411, 413, 412), (412, 413, 415, 414), (414, 415, 417, 416), (524, 528, 518, 517), (418, 419, 385, 384), (416, 417, 419, 418), (517, 518, 512, 511), (460, 421, 467, 423), (503, 427, 529, 528), (384, 425, 495, 418), (426, 488, 427, 503), (495, 426, 503, 428), (390, 452, 422, 388), (414, 524, 517, 412), (428, 503, 528, 524), (481, 424, 488, 426), (401, 494, 502, 403), (423, 467, 424, 481), (422, 460, 423, 474), (474, 423, 481, 425), (418, 495, 428, 416), (425, 481, 426, 495), (528, 529, 522, 518), (430, 429, 432, 433), (409, 521, 527, 411), (431, 430, 433, 434), (415, 434, 437, 417), (434, 433, 436, 437), (433, 432, 435, 436), (437, 436, 439, 440), (436, 435, 438, 439), (417, 437, 440, 419), (469, 523, 462), (462, 523, 454), (419, 440, 443, 385), (440, 439, 442, 443), (476, 523, 469), (439, 438, 441, 442), (385, 443, 446, 387), (443, 442, 445, 446), (504, 523, 497), (442, 441, 444, 445), (497, 523, 490), (490, 523, 483), (529, 523, 522), (445, 444, 449, 450), (522, 523, 516), (516, 523, 510), (387, 446, 451, 389), (446, 445, 450, 451), (488, 523, 427), (389, 451, 459, 391), (451, 450, 458, 459), (467, 523, 424), (450, 449, 457, 458), (424, 523, 488), (459, 458, 465, 466), (453, 454, 447, 420), (458, 457, 464, 465), (454, 523, 447), (447, 523, 421), (391, 459, 466, 393), (412, 517, 511, 410), (455, 461, 453, 448), (393, 466, 473, 395), (466, 465, 472, 473), (461, 462, 454, 453), (465, 464, 471, 472), (395, 473, 480, 397), (473, 472, 479, 480), (475, 476, 469, 468), (472, 471, 478, 479), (463, 468, 461, 455), (396, 463, 455, 394), (397, 480, 487, 399), (480, 479, 486, 487), (482, 483, 476, 475), (479, 478, 485, 486), (400, 477, 470, 398), (392, 448, 452, 390), (486, 485, 492, 493), (484, 489, 482, 477), (489, 490, 483, 482), (399, 487, 494, 401), (487, 486, 493, 494), (404, 491, 484, 402), (413, 431, 434, 415), (494, 493, 501, 502), (499, 504, 497, 496), (493, 492, 500, 501), (496, 497, 490, 489), (502, 501, 508, 509), (511, 512, 506, 505), (501, 500, 507, 508), (512, 516, 510, 506), (408, 505, 498, 406), (403, 502, 509, 405), (416, 428, 524, 414), (410, 511, 505, 408), (509, 508, 514, 515), (518, 522, 516, 512), (508, 507, 513, 514), (388, 422, 474, 386), (515, 514, 520, 521), (407, 515, 521, 409), (514, 513, 519, 520), (452, 420, 460, 422), (394, 455, 448, 392), (520, 519, 525, 526), (411, 527, 431, 413), (521, 520, 526, 527), (420, 447, 421, 460), (527, 526, 430, 431), (526, 525, 429, 430), (525, 456, 429), (429, 456, 432), (432, 456, 435), (398, 470, 463, 396), (435, 456, 438), (438, 456, 441), (483, 523, 476), (510, 523, 504), (441, 456, 444), (444, 456, 449), (427, 523, 529), (421, 523, 467), (449, 456, 457), (448, 453, 420, 452), (457, 456, 464), (464, 456, 471), (468, 469, 462, 461), (470, 475, 468, 463), (471, 456, 478), (477, 482, 475, 470), (478, 456, 485), (485, 456, 492), (491, 496, 489, 484), (498, 499, 496, 491), (492, 456, 500), (406, 498, 491, 404), (500, 456, 507), (507, 456, 513), (506, 510, 504, 499), (505, 506, 499, 498), (513, 456, 519), (519, 456, 525), (402, 484, 477, 400), (405, 509, 515, 407), (386, 474, 425, 384), (539, 538, 537, 536), (531, 532, 533, 530), (538, 540, 535, 537), (541, 539, 536, 534), (542, 543, 544, 545), (549, 548, 547, 546), (540, 541, 534, 535), (542, 545, 549, 546), (545, 544, 541, 540), (544, 548, 539, 541), (548, 549, 538, 539), (549, 545, 540, 538), (544, 543, 547, 548), (551, 552, 553, 550), (555, 556, 557, 554), (559, 560, 561, 558), (563, 564, 565, 562), (567, 568, 569, 566), (571, 572, 573, 570), (574, 575, 577, 576), (576, 577, 579, 578), (578, 579, 581, 580), (580, 581, 583, 582), (582, 583, 585, 584), (584, 585, 587, 586), (588, 589, 575, 574), (586, 587, 589, 588), (603, 607, 615, 618), (595, 594, 605, 609, 597, 596), (594, 595, 603), (615, 607, 590, 610), (596, 608, 604, 592), (611, 612, 620, 624, 601, 602), (600, 622, 626, 629), (608, 617, 616, 604), (590, 607, 591), (591, 592, 593, 606, 610, 590), (593, 592, 604), (615, 616, 617, 618), (604, 616, 606, 593), (597, 608, 596), (617, 609, 605, 618), (595, 591, 607, 603), (597, 609, 617, 608), (626, 622, 614, 625), (615, 610, 606, 616), (612, 611, 600), (605, 594, 603, 618), (602, 623, 619, 613), (623, 628, 627, 619), (614, 622, 598), (598, 613, 599, 621, 625, 614), (599, 613, 619), (626, 627, 628, 629), (619, 627, 621, 599), (601, 623, 602), (628, 624, 620, 629), (611, 598, 622, 600), (601, 624, 628, 623), (626, 625, 621, 627), (620, 612, 600, 629), (587, 585, 635, 636), (583, 581, 633, 634), (577, 575, 630, 631), (589, 587, 636, 637), (579, 577, 631, 632), (585, 583, 634, 635), (575, 589, 637, 630), (581, 579, 632, 633), (637, 636, 644, 645), (632, 631, 639, 640), (636, 635, 643, 644), (631, 630, 638, 639), (635, 634, 642, 643), (634, 633, 641, 642), (630, 637, 645, 638), (633, 632, 640, 641), (644, 643, 651, 652), (639, 638, 646, 647), (643, 642, 650, 651), (642, 641, 649, 650), (638, 645, 653, 646), (641, 640, 648, 649), (645, 644, 652, 653), (640, 639, 647, 648), (651, 650, 658, 659), (650, 649, 657, 658), (646, 653, 661, 654), (649, 648, 656, 657), (653, 652, 660, 661), (648, 647, 655, 656), (652, 651, 659, 660), (647, 646, 654, 655), (158, 159, 51, 47), (54, 55, 663), (160, 161, 59, 55), (75, 79, 78, 74), (664, 51, 159), (160, 664, 159), (55, 664, 160), (46, 662, 45), (662, 50, 49), (663, 53, 54), (57, 53, 663), (50, 662, 51), (46, 47, 51, 662), (58, 663, 55, 59), (126, 36, 667), (36, 40, 667), (119, 667, 40), (116, 48, 668), (48, 52, 668), (97, 668, 52), (98, 60, 670), (64, 670, 60), (670, 64, 127), (124, 72, 669), (72, 76, 669), (117, 669, 76)])
me_sphere.polygons.foreach_set('use_smooth', [True] * 630)
_uv = me_sphere.uv_layers.new(name='UVMap')
_uv.uv.foreach_set('vector', [0.1161, 0.004475, 0.1162, 0.01208, 0.1004, 0.01202, 0.1004, 0.004432, 0.2106, 0.004657, 0.2107, 0.01212, 0.195, 0.01207, 0.1949, 0.00459, 0.2421, 0.004432, 0.242, 0.01208, 0.2264, 0.01203, 0.2264, 0.004359, 0.08465, 0.004531, 0.08466, 0.01222, 0.06898, 0.01243, 0.0689, 0.004557, 0.3056, 0.004474, 0.3057, 0.01197, 0.2896, 0.01199, 0.2896, 0.004489, 0.1633, 0.004372, 0.1634, 0.01202, 0.1476, 0.01202, 0.1476, 0.004365, 0.05305, 0.004819, 0.05297, 0.0125, 0.03632, 0.01261, 0.03632, 0.005012, 0.1949, 0.004586, 0.1949, 0.01206, 0.1791, 0.01207, 0.1791, 0.004473, 0.1004, 0.004526, 0.1004, 0.01213, 0.08469, 0.01215, 0.08462, 0.004475, 0.1791, 0.004433, 0.1791, 0.01209, 0.1634, 0.01208, 0.1633, 0.004382, 0.1476, 0.00444, 0.1476, 0.01204, 0.1319, 0.01201, 0.1319, 0.004331, 0.06891, 0.00475, 0.06894, 0.01244, 0.05301, 0.01244, 0.05304, 0.004842, 0.1319, 0.004403, 0.1319, 0.01208, 0.1161, 0.01206, 0.1161, 0.004462, 0.2579, 0.004375, 0.258, 0.01187, 0.2422, 0.012, 0.2422, 0.004399, 0.2895, 0.004376, 0.2895, 0.01197, 0.2737, 0.01198, 0.2737, 0.004389, 0.2264, 0.004367, 0.2264, 0.01204, 0.2107, 0.01216, 0.2106, 0.004532, 0.3214, 0.00449, 0.3214, 0.01193, 0.3056, 0.012, 0.3057, 0.004464, 0.2737, 0.004351, 0.2737, 0.01196, 0.258, 0.01197, 0.258, 0.004399, 0.06187, 0.5984, 0.1162, 0.5984, 0.1162, 0.6389, 0.06187, 0.6389, 0.06187, 0.6389, 0.1162, 0.6389, 0.1162, 0.764, 0.06187, 0.764, 0.06187, 0.764, 0.1162, 0.764, 0.1162, 0.8892, 0.06187, 0.8892, 0.06187, 0.8892, 0.1162, 0.8892, 0.1162, 0.9953, 0.06187, 0.9953, 0.1162, 0.764, 0.1706, 0.764, 0.1706, 0.8892, 0.1162, 0.8892, 0.1162, 0.8892, 0.1706, 0.8892, 0.1706, 0.9953, 0.1162, 0.9953, 0.1162, 0.5984, 0.1706, 0.5984, 0.1706, 0.6389, 0.1162, 0.6389, 0.1162, 0.6389, 0.1706, 0.6389, 0.1706, 0.764, 0.1162, 0.764, 0.1711, 0.8882, 0.2251, 0.8893, 0.1975, 0.7648, 0.1706, 0.8892, 0.2249, 0.8892, 0.2249, 0.9953, 0.1706, 0.9953, 0.2243, 0.764, 0.2799, 0.764, 0.2793, 0.8892, 0.2249, 0.8892, 0.2249, 0.8892, 0.2793, 0.8892, 0.2793, 0.9953, 0.2249, 0.9953, 0.2793, 0.8892, 0.3337, 0.8892, 0.3337, 0.9953, 0.2793, 0.9953, 0.3344, 0.7652, 0.3337, 0.8892, 0.3075, 0.7657, 0.3337, 0.5984, 0.388, 0.5984, 0.388, 0.6389, 0.3337, 0.6389, 0.3337, 0.6389, 0.388, 0.6389, 0.388, 0.764, 0.3337, 0.764, 0.3337, 0.764, 0.388, 0.764, 0.388, 0.8892, 0.3337, 0.8892, 0.3337, 0.8892, 0.388, 0.8892, 0.388, 0.9953, 0.3337, 0.9953, 0.388, 0.764, 0.4424, 0.764, 0.4424, 0.8892, 0.388, 0.8892, 0.388, 0.8892, 0.4424, 0.8892, 0.4424, 0.9953, 0.388, 0.9953, 0.388, 0.5984, 0.4424, 0.5984, 0.4424, 0.6389, 0.388, 0.6389, 0.388, 0.6389, 0.4424, 0.6389, 0.4424, 0.764, 0.388, 0.764, 0.4424, 0.5984, 0.4967, 0.5984, 0.4967, 0.6389, 0.4424, 0.6389, 0.4424, 0.6389, 0.4967, 0.6389, 0.4967, 0.764, 0.4424, 0.764, 0.4424, 0.764, 0.4967, 0.764, 0.4967, 0.8892, 0.4424, 0.8892, 0.4424, 0.8892, 0.4967, 0.8892, 0.4967, 0.9953, 0.4424, 0.9953, 0.4964, 0.6382, 0.4421, 0.6382, 0.4421, 0.7634, 0.4964, 0.7634, 0.4964, 0.7634, 0.4421, 0.7634, 0.4421, 0.8885, 0.4964, 0.8885, 0.4964, 0.8885, 0.4421, 0.8885, 0.4421, 0.9947, 0.4964, 0.9947, 0.4964, 0.5977, 0.4421, 0.5977, 0.4421, 0.6382, 0.4964, 0.6382, 0.4421, 0.8885, 0.3877, 0.8885, 0.3877, 0.9947, 0.4421, 0.9947, 0.4421, 0.5977, 0.3877, 0.5977, 0.3877, 0.6382, 0.4421, 0.6382, 0.4421, 0.7634, 0.3877, 0.7634, 0.3877, 0.8885, 0.4421, 0.8885, 0.1798, 0.9185, 0.07864, 0.881, 0.09602, 0.8153, 0.1911, 0.8757, 0.1611, 0.5977, 0.1159, 0.5977, 0.1159, 0.6382, 0.143, 0.6382, 0.143, 0.6382, 0.1159, 0.6382, 0.1159, 0.7634, 0.1291, 0.7634, 0.1291, 0.7634, 0.1159, 0.7634, 0.1159, 0.8885, 0.143, 0.8885, 0.1159, 0.5977, 0.06158, 0.5977, 0.06158, 0.6382, 0.1159, 0.6382, 0.1159, 0.6382, 0.06158, 0.6382, 0.06158, 0.7634, 0.1159, 0.7634, 0.1159, 0.7634, 0.06158, 0.7634, 0.06158, 0.8885, 0.1159, 0.8885, 0.1159, 0.8885, 0.06158, 0.8885, 0.06158, 0.9947, 0.1159, 0.9947, 0.06158, 0.7634, 0.007223, 0.7634, 0.007223, 0.8885, 0.06158, 0.8885, 0.06158, 0.8885, 0.007223, 0.8885, 0.007223, 0.9947, 0.06158, 0.9947, 0.1809, 0.5092, 0.192, 0.552, 0.09655, 0.612, 0.07952, 0.5462, 0.06158, 0.5977, 0.007223, 0.5977, 0.007223, 0.6382, 0.06158, 0.6382, 0.06158, 0.6382, 0.007223, 0.6382, 0.007223, 0.7634, 0.06158, 0.7634, 0.007517, 0.764, 0.06187, 0.764, 0.06187, 0.8892, 0.007517, 0.8892, 0.007517, 0.8892, 0.06187, 0.8892, 0.06187, 0.9953, 0.007517, 0.9953, 0.007517, 0.5984, 0.06187, 0.5984, 0.06187, 0.6389, 0.007517, 0.6389, 0.007517, 0.6389, 0.06187, 0.6389, 0.06187, 0.764, 0.007517, 0.764, 0.0812, 0.1519, 0.08202, 0.3382, 0.1198, 0.3382, 0.119, 0.1516, 0.8587, 0.5156, 0.8587, 0.5125, 0.7876, 0.4719, 0.785, 0.4735, 0.08119, 0.1519, 0.08201, 0.3382, 0.1198, 0.3382, 0.119, 0.1517, 0.04351, 0.04416, 0.05934, 0.0713, 0.02776, 0.07135, 0.05934, 0.0713, 0.04351, 0.04416, 0.02776, 0.07135, 0.02776, 0.07135, 0.05934, 0.07131, 0.05978, 0.3652, 0.0282, 0.3652, 0.1189, 0.1517, 0.08119, 0.1519, 0.08201, 0.3382, 0.1198, 0.3382, 0.05934, 0.0713, 0.04351, 0.04416, 0.02776, 0.07135, 0.05934, 0.07131, 0.02776, 0.07135, 0.04351, 0.04416, 0.8587, 0.3449, 0.8588, 0.348, 0.9297, 0.3889, 0.9323, 0.3873, 0.9323, 0.3873, 0.9297, 0.3889, 0.9296, 0.471, 0.9323, 0.4725, 0.9323, 0.4725, 0.9296, 0.471, 0.8587, 0.5125, 0.8587, 0.5156, 0.785, 0.4735, 0.7876, 0.4719, 0.7882, 0.3899, 0.7856, 0.3884, 0.7856, 0.3884, 0.7882, 0.3899, 0.8588, 0.348, 0.8587, 0.3449, 0.0282, 0.3652, 0.05979, 0.3652, 0.05934, 0.0713, 0.02776, 0.07135, 0.05934, 0.0713, 0.02776, 0.07135, 0.0282, 0.3652, 0.05978, 0.3652, 0.05978, 0.3652, 0.0282, 0.3652, 0.02776, 0.07135, 0.05934, 0.0713, 0.05934, 0.0713, 0.02776, 0.07135, 0.0282, 0.3652, 0.05979, 0.3652, 0.05978, 0.3652, 0.0282, 0.3652, 0.02776, 0.07135, 0.05934, 0.0713, 0.1198, 0.3382, 0.119, 0.1519, 0.08122, 0.1519, 0.08204, 0.3384, 0.02776, 0.07135, 0.04351, 0.04416, 0.05934, 0.0713, 0.08203, 0.3384, 0.1198, 0.3382, 0.119, 0.1519, 0.08122, 0.1519, 0.05934, 0.0713, 0.04351, 0.04416, 0.02776, 0.07135, 0.1198, 0.3382, 0.119, 0.1519, 0.0812, 0.1519, 0.08202, 0.3385, 0.9607, 0.3695, 0.9563, 0.3723, 0.8981, 0.5023, 0.8996, 0.5049, 0.8222, 0.5063, 0.8237, 0.5035, 0.7659, 0.3723, 0.7615, 0.3695, 0.9607, 0.3695, 0.8611, 0.3695, 0.7615, 0.3695, 0.7659, 0.3723, 0.9563, 0.3723, 0.8996, 0.5049, 0.8981, 0.5023, 0.8237, 0.5035, 0.8222, 0.5063, 0.8226, 0.5064, 0.8242, 0.5037, 0.7659, 0.3723, 0.7615, 0.3695, 0.7615, 0.3695, 0.7659, 0.3723, 0.9563, 0.3723, 0.9607, 0.3695, 0.8611, 0.3695, 0.9607, 0.3695, 0.9563, 0.3723, 0.8987, 0.505, 0.9003, 0.5078, 0.9003, 0.5078, 0.8987, 0.505, 0.8242, 0.5037, 0.8226, 0.5064, 0.9003, 0.5062, 0.8987, 0.5036, 0.8242, 0.5051, 0.8227, 0.5079, 0.8227, 0.5079, 0.8242, 0.5051, 0.7659, 0.3723, 0.7615, 0.3695, 0.7615, 0.3695, 0.7659, 0.3723, 0.9563, 0.3723, 0.9607, 0.3695, 0.8611, 0.3695, 0.9607, 0.3695, 0.9563, 0.3723, 0.8987, 0.5036, 0.9003, 0.5062, 0.7615, 0.3695, 0.7659, 0.3723, 0.8235, 0.505, 0.8219, 0.5078, 0.8219, 0.5078, 0.8235, 0.505, 0.8981, 0.5037, 0.8996, 0.5064, 0.8996, 0.5064, 0.8981, 0.5037, 0.9563, 0.3723, 0.9607, 0.3695, 0.9607, 0.3695, 0.9563, 0.3723, 0.7659, 0.3723, 0.7615, 0.3695, 0.8611, 0.3695, 0.7614, 0.3696, 0.7658, 0.3724, 0.9562, 0.3725, 0.9606, 0.3697, 0.861, 0.3696, 0.9606, 0.3697, 0.9562, 0.3725, 0.8986, 0.5037, 0.9001, 0.5064, 0.9001, 0.5064, 0.8986, 0.5037, 0.824, 0.5052, 0.8225, 0.508, 0.8225, 0.508, 0.824, 0.5052, 0.7658, 0.3724, 0.7614, 0.3696, 0.7615, 0.3695, 0.7659, 0.3723, 0.8235, 0.505, 0.8219, 0.5078, 0.8219, 0.5078, 0.8235, 0.505, 0.8981, 0.5037, 0.8996, 0.5064, 0.9607, 0.3695, 0.9563, 0.3723, 0.7659, 0.3723, 0.7615, 0.3695, 0.8611, 0.3695, 0.8996, 0.5064, 0.8981, 0.5037, 0.9563, 0.3723, 0.9607, 0.3695, 0.6628, 0.3635, 0.6347, 0.3639, 0.6623, 0.392, 0.6347, 0.3639, 0.6628, 0.3635, 0.6623, 0.3919, 0.6621, 0.3919, 0.6628, 0.363, 0.635, 0.3641, 0.6622, 0.3916, 0.6629, 0.3627, 0.6351, 0.3637, 0.6621, 0.3919, 0.6627, 0.3635, 0.6346, 0.3639, 0.6628, 0.3628, 0.635, 0.3639, 0.6621, 0.3918, 0.4378, 0.5877, 0.4371, 0.8414, 0.4028, 0.8763, 0.4037, 0.5526, 0.102, 0.6797, 0.09655, 0.612, 0.192, 0.552, 0.3798, 0.37, 0.2754, 0.4049, 0.1104, 0.3701, 0.2754, 0.4049, 0.3798, 0.37, 0.4813, 0.4048, 0.6491, 0.3699, 0.4813, 0.4048, 0.3798, 0.37, 0.192, 0.552, 0.2979, 0.5201, 0.2969, 0.9083, 0.1911, 0.8757, 0.42, 0.4239, 0.6625, 0.3927, 0.6627, 0.3639, 0.08933, 0.3935, 0.3279, 0.4244, 0.08908, 0.3643, 0.6625, 0.3927, 0.6627, 0.3639, 0.42, 0.4239, 0.1077, 0.3705, 0.377, 0.3706, 0.2726, 0.4056, 0.6464, 0.3707, 0.4785, 0.4057, 0.377, 0.3706, 0.08933, 0.3935, 0.3279, 0.4244, 0.08907, 0.3643, 0.42, 0.4239, 0.6625, 0.3927, 0.6627, 0.3639, 0.2726, 0.4056, 0.377, 0.3706, 0.4785, 0.4057, 0.4037, 0.5526, 0.4028, 0.8763, 0.2969, 0.9083, 0.2979, 0.5201, 0.08933, 0.3935, 0.3279, 0.4244, 0.08907, 0.3643, 0.08933, 0.3935, 0.08908, 0.3643, 0.3279, 0.4244, 0.102, 0.6797, 0.192, 0.552, 0.1911, 0.8757, 0.1018, 0.7476, 0.09602, 0.8153, 0.1018, 0.7476, 0.1911, 0.8757, 0.6625, 0.3927, 0.42, 0.4239, 0.6627, 0.3639, 0.08933, 0.3935, 0.08907, 0.3643, 0.3279, 0.4244, 0.42, 0.4239, 0.6626, 0.3639, 0.6625, 0.3927, 0.08933, 0.3935, 0.08907, 0.3643, 0.3279, 0.4244, 0.42, 0.4239, 0.6627, 0.3639, 0.6625, 0.3927, 0.3877, 0.7634, 0.3746, 0.7634, 0.3606, 0.8885, 0.3877, 0.8885, 0.3877, 0.5977, 0.3426, 0.5977, 0.3606, 0.6382, 0.3877, 0.6382, 0.3877, 0.6382, 0.3606, 0.6382, 0.3746, 0.7634, 0.3877, 0.7634, 0.3919, 0.5009, 0.4095, 0.5009, 0.4095, 0.5074, 0.3919, 0.5074, 0.03185, 0.5009, 0.04857, 0.5009, 0.04857, 0.5074, 0.03185, 0.5074, 0.3187, 0.5009, 0.3497, 0.5009, 0.3497, 0.5074, 0.3187, 0.5074, 0.1085, 0.5009, 0.1397, 0.5009, 0.1397, 0.5074, 0.1085, 0.5074, 0.04857, 0.5009, 0.06622, 0.5009, 0.06622, 0.5074, 0.04857, 0.5074, -0.0002918, 0.5009, 0.01565, 0.5009, 0.01565, 0.5074, -0.0002918, 0.5074, 0.06622, 0.5009, 0.0856, 0.5009, 0.0856, 0.5074, 0.06622, 0.5074, 0.4262, 0.5009, 0.4424, 0.5009, 0.4424, 0.5074, 0.4262, 0.5074, 0.3497, 0.5009, 0.3725, 0.5009, 0.3725, 0.5074, 0.3497, 0.5074, 0.1397, 0.5009, 0.1921, 0.5009, 0.1921, 0.5074, 0.1397, 0.5074, 0.1921, 0.5009, 0.2668, 0.5009, 0.2668, 0.5074, 0.1921, 0.5074, 0.4583, 0.5009, 0.4742, 0.5009, 0.4742, 0.5074, 0.4583, 0.5074, 0.0856, 0.5009, 0.1085, 0.5009, 0.1085, 0.5074, 0.0856, 0.5074, 0.4424, 0.5009, 0.4583, 0.5009, 0.4583, 0.5074, 0.4424, 0.5074, 0.4095, 0.5009, 0.4262, 0.5009, 0.4262, 0.5074, 0.4095, 0.5074, 0.2668, 0.5009, 0.3187, 0.5009, 0.3187, 0.5074, 0.2668, 0.5074, 0.3725, 0.5009, 0.3919, 0.5009, 0.3919, 0.5074, 0.3725, 0.5074, 0.01565, 0.5009, 0.03185, 0.5009, 0.03185, 0.5074, 0.01565, 0.5074, 0.6991, 0.7779, 0.7058, 0.7792, 0.6794, 0.9205, 0.6727, 0.9193, 0.6997, 0.7768, 0.7039, 0.7753, 0.6808, 0.71, 0.6766, 0.7115, 0.6543, 0.8379, 0.6469, 0.8379, 0.6469, 0.7417, 0.6543, 0.7417, 0.6993, 0.7779, 0.706, 0.7792, 0.7039, 0.7753, 0.6997, 0.7768, 0.7058, 0.7792, 0.6991, 0.7779, 0.6995, 0.7768, 0.7036, 0.7753, 0.6734, 0.7046, 0.6993, 0.7779, 0.6997, 0.7768, 0.6766, 0.7115, 0.673, 0.7046, 0.6786, 0.7026, 0.7056, 0.7792, 0.6989, 0.7779, 0.6544, 0.8379, 0.6544, 0.8909, 0.6471, 0.8909, 0.6471, 0.8379, 0.6466, 0.8898, 0.6466, 0.8334, 0.654, 0.8334, 0.654, 0.8898, 0.6466, 0.8898, 0.654, 0.8898, 0.6534, 0.8917, 0.6472, 0.8917, 0.6788, 0.7026, 0.6732, 0.7046, 0.6992, 0.7779, 0.7059, 0.7792, 0.6469, 0.8909, 0.6469, 0.8379, 0.6543, 0.8379, 0.6543, 0.8909, 0.6468, 0.8894, 0.6541, 0.8894, 0.6536, 0.8912, 0.6473, 0.8912, 0.6541, 0.8329, 0.6541, 0.8894, 0.6468, 0.8894, 0.6468, 0.8329, 0.706, 0.7792, 0.679, 0.7026, 0.6808, 0.71, 0.7039, 0.7753, 0.679, 0.7026, 0.6734, 0.7046, 0.6766, 0.7115, 0.6808, 0.71, 0.7036, 0.7753, 0.6995, 0.7768, 0.6764, 0.7115, 0.6806, 0.71, 0.6991, 0.7779, 0.6732, 0.7046, 0.6764, 0.7115, 0.6995, 0.7768, 0.6732, 0.7046, 0.6787, 0.7026, 0.6806, 0.71, 0.6764, 0.7115, 0.6787, 0.7026, 0.7058, 0.7792, 0.7036, 0.7753, 0.6806, 0.71, 0.6788, 0.8182, 0.676, 0.8182, 0.676, 0.8132, 0.6788, 0.8132, 0.6471, 0.8909, 0.6544, 0.8909, 0.6539, 0.8928, 0.6476, 0.8928, 0.6786, 0.7026, 0.673, 0.7046, 0.6725, 0.7019, 0.6772, 0.7003, 0.6734, 0.7046, 0.679, 0.7026, 0.6777, 0.7003, 0.6729, 0.7019, 0.676, 0.8081, 0.6788, 0.8081, 0.6788, 0.8132, 0.676, 0.8132, 0.6787, 0.7026, 0.6732, 0.7046, 0.6727, 0.7019, 0.6774, 0.7003, 0.6469, 0.8909, 0.6543, 0.8909, 0.6537, 0.8928, 0.6475, 0.8928, 0.6732, 0.7046, 0.6788, 0.7026, 0.6775, 0.7003, 0.6728, 0.7019, 0.676, 0.8022, 0.6798, 0.8022, 0.6798, 0.8081, 0.676, 0.8081, 0.671, 0.8449, 0.671, 0.8411, 0.6769, 0.8411, 0.6769, 0.8449, 0.7059, 0.7792, 0.6992, 0.7779, 0.6728, 0.9193, 0.6795, 0.9205, 0.706, 0.7792, 0.6993, 0.7779, 0.6729, 0.9193, 0.6797, 0.9205, 0.6544, 0.8379, 0.6471, 0.8379, 0.6471, 0.7417, 0.6544, 0.7417, 0.654, 0.8334, 0.6466, 0.8334, 0.6466, 0.7417, 0.654, 0.7417, 0.6541, 0.8329, 0.6468, 0.8329, 0.6468, 0.7413, 0.6541, 0.7413, 0.6989, 0.7779, 0.7056, 0.7792, 0.6792, 0.9205, 0.6725, 0.9193, 0.6735, 0.8411, 0.6735, 0.8022, 0.676, 0.8022, 0.676, 0.8411, 0.6578, 0.7862, 0.6578, 0.7547, 0.6892, 0.7547, 0.6892, 0.7862, 0.6598, 0.7862, 0.6598, 0.8176, 0.6578, 0.8176, 0.6578, 0.7862, 0.7001, 0.7781, 0.7069, 0.7794, 0.6802, 0.9224, 0.6734, 0.9211, 0.7006, 0.777, 0.7049, 0.7755, 0.6815, 0.7094, 0.6773, 0.7109, 0.6465, 0.8385, 0.6538, 0.8385, 0.6538, 0.7432, 0.6465, 0.7432, 0.7002, 0.7781, 0.707, 0.7794, 0.7049, 0.7755, 0.7006, 0.777, 0.7069, 0.7794, 0.7001, 0.7781, 0.7005, 0.777, 0.7047, 0.7755, 0.674, 0.7039, 0.7002, 0.7781, 0.7006, 0.777, 0.6773, 0.7109, 0.6737, 0.7045, 0.6793, 0.7025, 0.7067, 0.78, 0.6999, 0.7787, 0.646, 0.8381, 0.646, 0.8906, 0.6533, 0.8906, 0.6533, 0.8381, 0.646, 0.8903, 0.646, 0.8343, 0.6534, 0.8343, 0.6534, 0.8903, 0.646, 0.8903, 0.6534, 0.8903, 0.6528, 0.8921, 0.6466, 0.8921, 0.6797, 0.7013, 0.6741, 0.7033, 0.7003, 0.7775, 0.7071, 0.7787, 0.6538, 0.891, 0.6538, 0.8385, 0.6465, 0.8385, 0.6465, 0.891, 0.6461, 0.8888, 0.6534, 0.8888, 0.6529, 0.8905, 0.6467, 0.8905, 0.6534, 0.8328, 0.6534, 0.8888, 0.6461, 0.8888, 0.6461, 0.8328, 0.707, 0.7794, 0.6797, 0.7019, 0.6815, 0.7094, 0.7049, 0.7755, 0.6797, 0.7019, 0.674, 0.7039, 0.6773, 0.7109, 0.6815, 0.7094, 0.7047, 0.7755, 0.7005, 0.777, 0.6771, 0.7109, 0.6813, 0.7094, 0.7001, 0.7781, 0.6739, 0.7039, 0.6771, 0.7109, 0.7005, 0.777, 0.6739, 0.7039, 0.6795, 0.7019, 0.6813, 0.7094, 0.6771, 0.7109, 0.6795, 0.7019, 0.7069, 0.7794, 0.7047, 0.7755, 0.6813, 0.7094, 0.6735, 0.833, 0.6785, 0.833, 0.6785, 0.8421, 0.6735, 0.8421, 0.6533, 0.8906, 0.646, 0.8906, 0.6465, 0.8924, 0.6527, 0.8924, 0.6793, 0.7025, 0.6737, 0.7045, 0.6732, 0.7018, 0.678, 0.7001, 0.674, 0.7039, 0.6797, 0.7019, 0.6783, 0.6995, 0.6735, 0.7012, 0.6735, 0.8239, 0.6785, 0.8239, 0.6785, 0.833, 0.6735, 0.833, 0.6795, 0.7019, 0.6739, 0.7039, 0.6734, 0.7012, 0.6781, 0.6995, 0.6538, 0.891, 0.6465, 0.891, 0.647, 0.8928, 0.6533, 0.8928, 0.6741, 0.7033, 0.6797, 0.7013, 0.6784, 0.6989, 0.6736, 0.7006, 0.6804, 0.8239, 0.6735, 0.8239, 0.6735, 0.8132, 0.6804, 0.8132, 0.6804, 0.8132, 0.6735, 0.8132, 0.6735, 0.8025, 0.6804, 0.8025, 0.7071, 0.7787, 0.7003, 0.7775, 0.6736, 0.9205, 0.6804, 0.9218, 0.707, 0.7794, 0.7002, 0.7781, 0.6735, 0.9211, 0.6803, 0.9224, 0.646, 0.8381, 0.6533, 0.8381, 0.6533, 0.7428, 0.646, 0.7428, 0.6534, 0.8343, 0.646, 0.8343, 0.646, 0.7435, 0.6534, 0.7435, 0.6534, 0.8328, 0.6461, 0.8328, 0.6461, 0.742, 0.6534, 0.742, 0.6999, 0.7787, 0.7067, 0.78, 0.68, 0.923, 0.6732, 0.9217, 0.669, 0.8727, 0.669, 0.8025, 0.6735, 0.8025, 0.6735, 0.8727, 0.6881, 0.7557, 0.6881, 0.7861, 0.6578, 0.7861, 0.6578, 0.7557, 0.669, 0.8025, 0.669, 0.8727, 0.6645, 0.8727, 0.6645, 0.8025, 0.7004, 0.7782, 0.7072, 0.7795, 0.6805, 0.9223, 0.6737, 0.9211, 0.7008, 0.7771, 0.705, 0.7756, 0.6816, 0.7096, 0.6774, 0.7111, 0.6464, 0.8383, 0.6538, 0.8383, 0.6538, 0.7421, 0.6464, 0.7421, 0.7004, 0.7782, 0.7071, 0.7795, 0.705, 0.7756, 0.7008, 0.7771, 0.7072, 0.7795, 0.7004, 0.7782, 0.7008, 0.7771, 0.705, 0.7756, 0.6742, 0.7041, 0.7004, 0.7782, 0.7008, 0.7771, 0.6774, 0.7111, 0.6742, 0.7041, 0.6798, 0.7021, 0.7071, 0.7795, 0.7004, 0.7782, 0.6464, 0.8376, 0.6464, 0.8905, 0.6538, 0.8905, 0.6538, 0.8376, 0.6465, 0.8897, 0.6465, 0.8332, 0.6539, 0.8332, 0.6539, 0.8897, 0.6465, 0.8897, 0.6539, 0.8897, 0.6534, 0.8915, 0.6471, 0.8915, 0.6793, 0.7021, 0.6737, 0.7041, 0.6999, 0.7782, 0.7067, 0.7795, 0.6538, 0.8913, 0.6538, 0.8383, 0.6464, 0.8383, 0.6464, 0.8913, 0.6457, 0.8914, 0.6531, 0.8914, 0.6525, 0.8932, 0.6462, 0.8932, 0.6531, 0.8349, 0.6531, 0.8914, 0.6457, 0.8914, 0.6457, 0.8349, 0.7071, 0.7795, 0.6798, 0.7021, 0.6816, 0.7096, 0.705, 0.7756, 0.6798, 0.7021, 0.6742, 0.7041, 0.6774, 0.7111, 0.6816, 0.7096, 0.705, 0.7756, 0.7008, 0.7771, 0.6774, 0.7111, 0.6817, 0.7096, 0.7004, 0.7782, 0.6742, 0.7041, 0.6774, 0.7111, 0.7008, 0.7771, 0.6742, 0.7041, 0.6798, 0.7021, 0.6817, 0.7096, 0.6774, 0.7111, 0.6798, 0.7021, 0.7072, 0.7795, 0.705, 0.7756, 0.6817, 0.7096, 0.678, 0.8293, 0.673, 0.8293, 0.673, 0.8202, 0.678, 0.8202, 0.6538, 0.8905, 0.6464, 0.8905, 0.647, 0.8924, 0.6532, 0.8924, 0.6798, 0.7021, 0.6742, 0.7041, 0.6737, 0.7014, 0.6785, 0.6997, 0.6742, 0.7041, 0.6798, 0.7021, 0.6785, 0.6997, 0.6737, 0.7014, 0.673, 0.8111, 0.678, 0.8111, 0.678, 0.8202, 0.673, 0.8202, 0.6798, 0.7021, 0.6742, 0.7041, 0.6737, 0.7014, 0.6785, 0.6997, 0.6538, 0.8913, 0.6464, 0.8913, 0.6469, 0.8932, 0.6532, 0.8932, 0.6737, 0.7041, 0.6793, 0.7021, 0.678, 0.6997, 0.6732, 0.7014, 0.6799, 0.8005, 0.673, 0.8005, 0.673, 0.7898, 0.6799, 0.7898, 0.673, 0.8005, 0.6799, 0.8005, 0.6799, 0.8111, 0.673, 0.8111, 0.7067, 0.7795, 0.6999, 0.7782, 0.6732, 0.9211, 0.68, 0.9223, 0.7071, 0.7795, 0.7004, 0.7782, 0.6737, 0.9211, 0.6805, 0.9223, 0.6464, 0.8376, 0.6538, 0.8376, 0.6538, 0.7414, 0.6464, 0.7414, 0.6539, 0.8332, 0.6465, 0.8332, 0.6465, 0.7416, 0.6539, 0.7416, 0.6531, 0.8349, 0.6457, 0.8349, 0.6457, 0.7433, 0.6531, 0.7433, 0.7004, 0.7782, 0.7071, 0.7795, 0.6805, 0.9223, 0.6737, 0.9211, 0.6685, 0.8599, 0.6685, 0.7898, 0.673, 0.7898, 0.673, 0.8599, 0.6884, 0.7859, 0.658, 0.7859, 0.658, 0.7557, 0.6884, 0.7557, 0.664, 0.8599, 0.664, 0.7898, 0.6685, 0.7898, 0.6685, 0.8599, 0.6916, 0.6311, 0.7526, 0.642, 0.8061, 0.6732, 0.8391, 0.7127, 0.8385, 0.9071, 0.8053, 0.9464, 0.7516, 0.9772, 0.6906, 0.9878, 0.6296, 0.9768, 0.5761, 0.9457, 0.5364, 0.8982, 0.5154, 0.8399, 0.5156, 0.778, 0.5369, 0.7198, 0.5769, 0.6725, 0.6306, 0.6417, 0.6627, 0.7908, 0.6627, 0.7908, 0.6627, 0.7908, 0.6627, 0.7908, 0.7294, 0.7814, 0.6566, 0.7814, 0.6566, 0.7728, 0.7294, 0.7728, 0.6609, 0.7416, 0.6609, 0.7416, 0.6609, 0.7416, 0.6609, 0.7416, 0.7297, 0.7813, 0.6568, 0.7813, 0.6568, 0.7727, 0.7297, 0.7727, 0.7294, 0.7728, 0.6566, 0.7728, 0.6566, 0.7541, 0.7294, 0.7541, 0.6568, 0.7813, 0.7297, 0.7813, 0.7297, 0.8643, 0.6568, 0.8643, 0.2218, 0.2151, 0.2218, 0.2151, 0.2218, 0.2151, 0.2218, 0.2151, -0.3054, -0.6283, -0.3054, -0.6283, -0.3054, -0.6283, -0.3054, -0.6283, 0.7297, 0.7727, 0.6568, 0.7727, 0.6568, 0.754, 0.7297, 0.754, 0.7123, 0.7469, 0.706, 0.7469, 0.7066, 0.7908, 0.7117, 0.7908, 0.7175, 0.7183, 0.713, 0.7183, 0.713, 0.7292, 0.7175, 0.7292, 0.7059, 0.7419, 0.7059, 0.7356, 0.6627, 0.7356, 0.6627, 0.7419, 0.2218, 0.2151, 0.2218, 0.2151, 0.2218, 0.2151, 0.2218, 0.2151, 0.2218, 0.2151, 0.2218, 0.2151, 0.2218, 0.2151, 0.2218, 0.2151, 0.706, 0.7475, 0.706, 0.7419, 0.6843, 0.7419, 0.6843, 0.7475, 0.7233, 0.7658, 0.7162, 0.7658, 0.7162, 0.7416, 0.7233, 0.7416, 0.7092, 0.7968, 0.7092, 0.7906, 0.7162, 0.7906, 0.7162, 0.7968, 0.685, 0.7898, 0.685, 0.7961, 0.6609, 0.7961, 0.6609, 0.7898, 0.6627, 0.7851, 0.6843, 0.7851, 0.6843, 0.7419, 0.6715, 0.7419, 0.7092, 0.7416, 0.7092, 0.7479, 0.685, 0.7479, 0.685, 0.7416, 0.7123, 0.7469, 0.7123, 0.7412, 0.706, 0.7412, 0.706, 0.7469, 0.6609, 0.7416, 0.6609, 0.7416, 0.6609, 0.7416, 0.6609, 0.7416, 0.6843, 0.7908, 0.6843, 0.7851, 0.6627, 0.7851, 0.6627, 0.7908, 0.7123, 0.7908, 0.7186, 0.7908, 0.7186, 0.7691, 0.7123, 0.7691, 0.7235, 0.7968, 0.7235, 0.8039, 0.7092, 0.8032, 0.7092, 0.7975, 0.7189, 0.7412, 0.7189, 0.7349, 0.706, 0.7355, 0.706, 0.7407, 0.706, 0.7475, 0.6843, 0.7475, 0.6931, 0.7908, 0.706, 0.7908, 0.685, 0.7479, 0.7092, 0.7479, 0.7092, 0.7961, 0.6948, 0.7961, 0.7162, 0.7906, 0.7092, 0.7906, 0.7098, 0.7416, 0.7156, 0.7416, 0.6627, 0.7908, 0.6627, 0.7908, 0.6627, 0.7908, 0.6627, 0.7908, 0.7091, 0.7961, 0.7091, 0.8032, 0.6609, 0.8032, 0.6609, 0.7961, 0.685, 0.7898, 0.6609, 0.7898, 0.6707, 0.7416, 0.685, 0.7416, 0.6627, 0.7908, 0.6627, 0.7908, 0.6627, 0.7908, 0.6627, 0.7908, 0.6609, 0.7416, 0.6609, 0.7416, 0.6609, 0.7416, 0.6609, 0.7416, 0.6801, 0.8846, 0.6678, 0.8845, 0.6687, 0.7676, 0.6811, 0.7677, 0.2218, 0.2151, 0.2218, 0.2151, 0.2218, 0.2151, 0.2218, 0.2151, 0.2218, 0.2151, 0.2218, 0.2151, 0.2218, 0.2151, 0.2218, 0.2151, 0.6518, 0.7589, 0.664, 0.7571, 0.664, 0.8912, 0.6518, 0.893, -0.3054, -0.6283, -0.3054, -0.6283, -0.3054, -0.6283, -0.3054, -0.6283, 0.6566, 0.7814, 0.7294, 0.7814, 0.7294, 0.8642, 0.6566, 0.8642, 0.6632, 0.7573, 0.651, 0.7593, 0.6527, 0.8934, 0.6649, 0.8914, 0.2218, 0.2151, 0.2218, 0.2151, 0.2218, 0.2151, 0.2218, 0.2151, 0.7294, 0.7541, 0.6566, 0.7541, 0.6566, 0.7144, 0.7294, 0.7144, 0.2218, 0.2151, 0.2218, 0.2151, 0.2218, 0.2151, 0.2218, 0.2151, 0.2218, 0.2151, 0.2218, 0.2151, 0.2218, 0.2151, 0.2218, 0.2151, 0.7049, 0.7976, 0.698, 0.7976, 0.698, 0.7808, 0.7049, 0.7808, 0.6281, 0.7523, 0.6281, 0.7523, 0.6281, 0.7523, 0.6281, 0.7523, 0.6281, 0.7523, 0.6281, 0.7523, 0.6281, 0.7523, 0.6281, 0.7523, 0.2218, 0.2151, 0.2218, 0.2151, 0.2218, 0.2151, 0.2218, 0.2151, 0.2218, 0.2151, 0.2218, 0.2151, 0.2218, 0.2151, 0.2218, 0.2151, 0.2218, 0.2151, 0.2218, 0.2151, 0.2218, 0.2151, 0.2218, 0.2151, 0.2218, 0.2151, 0.2218, 0.2151, 0.2218, 0.2151, 0.2218, 0.2151, 0.2218, 0.2151, 0.2218, 0.2151, 0.2218, 0.2151, 0.2218, 0.2151, 0.7049, 0.7808, 0.698, 0.7808, 0.698, 0.745, 0.7049, 0.745, 0.6281, 0.7523, 0.6281, 0.7523, 0.6281, 0.7523, 0.6281, 0.7523, 0.7175, 0.7292, 0.713, 0.7292, 0.713, 0.7523, 0.7175, 0.7523, 0.6411, 0.8567, 0.6411, 0.768, 0.7388, 0.768, 0.7388, 0.8567, 0.2218, 0.2151, 0.2218, 0.2151, 0.2218, 0.2151, 0.2218, 0.2151, 0.2218, 0.2151, 0.2218, 0.2151, 0.2218, 0.2151, 0.2218, 0.2151, 0.6567, 0.7153, 0.7293, 0.7153, 0.7293, 0.7548, 0.6567, 0.7548, 0.2218, 0.2151, 0.2218, 0.2151, 0.2218, 0.2151, 0.2218, 0.2151, 0.2218, 0.2151, 0.2218, 0.2151, 0.2218, 0.2151, 0.2218, 0.2151, 0.7414, 0.7722, 0.7414, 0.8609, 0.6437, 0.8609, 0.6437, 0.7722, 0.7274, 0.7555, 0.6592, 0.7555, 0.6592, 0.7145, 0.7274, 0.7145, 0.9976, 0.6008, 0.8831, 0.5992, 0.8833, 0.5878, 0.9978, 0.5894, 0.9978, 0.5894, 0.8833, 0.5878, 0.8834, 0.5738, 0.9979, 0.5754, 0.9979, 0.5754, 0.8834, 0.5738, 0.8836, 0.559, 0.9981, 0.5606, 0.9981, 0.5606, 0.8836, 0.559, 0.8838, 0.545, 0.9983, 0.5466, 0.9983, 0.5466, 0.8838, 0.545, 0.884, 0.5336, 0.9985, 0.5352, 0.8831, 0.5992, 0.9976, 0.6008, 0.9975, 0.6122, 0.883, 0.6106, 0.883, 0.6106, 0.9975, 0.6122, 0.9973, 0.6261, 0.8828, 0.6245, 0.8828, 0.6245, 0.9973, 0.6261, 0.9971, 0.641, 0.8826, 0.6394, 0.8826, 0.6394, 0.9971, 0.641, 0.9969, 0.6549, 0.8824, 0.6533, 0.8824, 0.6533, 0.9969, 0.6549, 0.9967, 0.6663, 0.8822, 0.6647, 0.8825, 0.6651, 0.997, 0.6667, 0.9968, 0.6807, 0.8823, 0.6791, 0.8823, 0.6791, 0.9968, 0.6807, 0.9966, 0.6956, 0.8821, 0.6939, 0.8821, 0.6939, 0.9966, 0.6956, 0.9964, 0.7095, 0.8819, 0.7079, 0.8819, 0.7079, 0.9964, 0.7095, 0.9963, 0.7209, 0.8817, 0.7193, 0.9952, 0.7749, 0.8807, 0.7733, 0.8809, 0.7619, 0.9954, 0.7635, 0.9954, 0.7635, 0.8809, 0.7619, 0.881, 0.7479, 0.9956, 0.7495, 0.9087, 0.9103, 0.9202, 0.917, 0.9178, 0.9243, 0.9046, 0.9219, 0.9958, 0.7347, 0.8812, 0.7331, 0.8814, 0.7191, 0.9959, 0.7207, 0.9956, 0.7495, 0.881, 0.7479, 0.8812, 0.7331, 0.9958, 0.7347, 0.9046, 0.9219, 0.9178, 0.9243, 0.9179, 0.932, 0.9047, 0.9342, 0.9538, 0.9105, 0.9465, 0.9193, 0.9432, 0.9176, 0.947, 0.9068, 0.9253, 0.9111, 0.9326, 0.9197, 0.9302, 0.9226, 0.9202, 0.917, 0.9397, 0.8739, 0.9395, 0.8921, 0.9273, 0.8944, 0.9212, 0.8772, 0.9318, 0.9071, 0.9358, 0.9178, 0.9326, 0.9197, 0.9253, 0.9111, 0.9273, 0.8944, 0.9318, 0.9071, 0.9253, 0.9111, 0.9166, 0.9007, 0.9865, 0.9007, 0.9705, 0.9097, 0.9624, 0.9003, 0.9744, 0.8864, 0.893, 0.901, 0.9087, 0.9103, 0.9046, 0.9219, 0.8867, 0.9185, 0.9166, 0.9007, 0.9253, 0.9111, 0.9202, 0.917, 0.9087, 0.9103, 0.9394, 0.9056, 0.9395, 0.917, 0.9358, 0.9178, 0.9318, 0.9071, 0.9441, 0.8752, 0.9424, 0.8929, 0.9301, 0.8943, 0.9256, 0.8766, 0.947, 0.9068, 0.9432, 0.9176, 0.9395, 0.917, 0.9394, 0.9056, 0.9624, 0.9003, 0.9538, 0.9105, 0.947, 0.9068, 0.9517, 0.8942, 0.9517, 0.8942, 0.947, 0.9068, 0.9394, 0.9056, 0.9395, 0.8921, 0.9212, 0.8772, 0.9273, 0.8944, 0.9166, 0.9007, 0.905, 0.8866, 0.9395, 0.8921, 0.9394, 0.9056, 0.9318, 0.9071, 0.9273, 0.8944, 0.9202, 0.917, 0.9302, 0.9226, 0.929, 0.9262, 0.9178, 0.9243, 0.9214, 0.9389, 0.9313, 0.9336, 0.9337, 0.9365, 0.926, 0.9451, 0.8868, 0.9174, 0.9056, 0.9208, 0.9052, 0.9335, 0.8867, 0.9369, 0.9093, 0.9454, 0.9214, 0.9389, 0.926, 0.9451, 0.9172, 0.9551, 0.9057, 0.9695, 0.9172, 0.9551, 0.9278, 0.9615, 0.922, 0.9787, 0.9172, 0.9551, 0.926, 0.9451, 0.9328, 0.949, 0.9278, 0.9615, 0.926, 0.9451, 0.9337, 0.9365, 0.9369, 0.9384, 0.9328, 0.949, 0.9278, 0.9615, 0.9328, 0.949, 0.9403, 0.9504, 0.9399, 0.9638, 0.9328, 0.949, 0.9369, 0.9384, 0.9406, 0.939, 0.9403, 0.9504, 0.922, 0.9787, 0.9278, 0.9615, 0.9399, 0.9638, 0.9404, 0.9819, 0.9492, 0.933, 0.9397, 0.9278, 0.9504, 0.9294, 0.9504, 0.9294, 0.9397, 0.9278, 0.9503, 0.9257, 0.9404, 0.9819, 0.9399, 0.9638, 0.9521, 0.9618, 0.9587, 0.9786, 0.9399, 0.9638, 0.9403, 0.9504, 0.9479, 0.9491, 0.9521, 0.9618, 0.9469, 0.9359, 0.9397, 0.9278, 0.9492, 0.933, 0.9403, 0.9504, 0.9406, 0.939, 0.9443, 0.9384, 0.9479, 0.9491, 0.9587, 0.9786, 0.9521, 0.9618, 0.9628, 0.9558, 0.9747, 0.9692, 0.9521, 0.9618, 0.9479, 0.9491, 0.9545, 0.9453, 0.9628, 0.9558, 0.933, 0.9363, 0.9397, 0.9278, 0.9363, 0.9381, 0.9479, 0.9491, 0.9443, 0.9384, 0.9475, 0.9365, 0.9545, 0.9453, 0.9363, 0.9381, 0.9397, 0.9278, 0.94, 0.9386, 0.94, 0.9386, 0.9397, 0.9278, 0.9437, 0.9379, 0.9302, 0.9226, 0.9397, 0.9278, 0.929, 0.9262, 0.9545, 0.9453, 0.9475, 0.9365, 0.9499, 0.9338, 0.9596, 0.9397, 0.929, 0.9262, 0.9397, 0.9278, 0.9291, 0.93, 0.9291, 0.93, 0.9397, 0.9278, 0.9305, 0.9334, 0.9747, 0.9692, 0.9628, 0.9558, 0.9708, 0.9465, 0.9864, 0.9551, 0.9628, 0.9558, 0.9545, 0.9453, 0.9596, 0.9397, 0.9708, 0.9465, 0.9358, 0.9178, 0.9397, 0.9278, 0.9326, 0.9197, 0.9864, 0.9551, 0.9708, 0.9465, 0.9751, 0.9353, 0.9925, 0.938, 0.9708, 0.9465, 0.9596, 0.9397, 0.9623, 0.9325, 0.9751, 0.9353, 0.9432, 0.9176, 0.9397, 0.9278, 0.9395, 0.917, 0.9596, 0.9397, 0.9499, 0.9338, 0.9512, 0.9303, 0.9623, 0.9325, 0.9395, 0.917, 0.9397, 0.9278, 0.9358, 0.9178, 0.9751, 0.9353, 0.9623, 0.9325, 0.9624, 0.9249, 0.9754, 0.9232, 0.9615, 0.9236, 0.9503, 0.9257, 0.949, 0.9222, 0.9587, 0.9165, 0.9623, 0.9325, 0.9512, 0.9303, 0.9513, 0.9266, 0.9624, 0.9249, 0.9503, 0.9257, 0.9397, 0.9278, 0.949, 0.9222, 0.949, 0.9222, 0.9397, 0.9278, 0.9465, 0.9193, 0.9925, 0.938, 0.9751, 0.9353, 0.9754, 0.9232, 0.9925, 0.9202, 0.8867, 0.9185, 0.9046, 0.9219, 0.9047, 0.9342, 0.8867, 0.9371, 0.9749, 0.9339, 0.9616, 0.9313, 0.9615, 0.9236, 0.9749, 0.9214, 0.9925, 0.9202, 0.9754, 0.9232, 0.9717, 0.9118, 0.9866, 0.9035, 0.9754, 0.9232, 0.9624, 0.9249, 0.96, 0.9178, 0.9717, 0.9118, 0.9616, 0.9313, 0.9504, 0.9294, 0.9503, 0.9257, 0.9615, 0.9236, 0.9624, 0.9249, 0.9513, 0.9266, 0.9501, 0.9231, 0.96, 0.9178, 0.9866, 0.9035, 0.9717, 0.9118, 0.9644, 0.9022, 0.9758, 0.89, 0.9717, 0.9118, 0.96, 0.9178, 0.9553, 0.9118, 0.9644, 0.9022, 0.9543, 0.9446, 0.9469, 0.9359, 0.9492, 0.933, 0.9591, 0.9386, 0.96, 0.9178, 0.9501, 0.9231, 0.9477, 0.9202, 0.9553, 0.9118, 0.9707, 0.9455, 0.9591, 0.9386, 0.9616, 0.9313, 0.9749, 0.9339, 0.9864, 0.955, 0.9707, 0.9455, 0.9749, 0.9339, 0.9929, 0.9373, 0.9758, 0.89, 0.9644, 0.9022, 0.9542, 0.8957, 0.9615, 0.8801, 0.9644, 0.9022, 0.9553, 0.9118, 0.9488, 0.9078, 0.9542, 0.8957, 0.9476, 0.9485, 0.9437, 0.9379, 0.9469, 0.9359, 0.9543, 0.9446, 0.9553, 0.9118, 0.9477, 0.9202, 0.9445, 0.9183, 0.9488, 0.9078, 0.9579, 0.9786, 0.952, 0.9613, 0.9628, 0.9551, 0.9742, 0.9693, 0.993, 0.9185, 0.9749, 0.9214, 0.9705, 0.9097, 0.9865, 0.9007, 0.9488, 0.9078, 0.9445, 0.9183, 0.9409, 0.9175, 0.9414, 0.9062, 0.9398, 0.9635, 0.9401, 0.95, 0.9476, 0.9485, 0.952, 0.9613, 0.9401, 0.95, 0.94, 0.9386, 0.9437, 0.9379, 0.9476, 0.9485, 0.9615, 0.8801, 0.9542, 0.8957, 0.9424, 0.8929, 0.9441, 0.8752, 0.9542, 0.8957, 0.9488, 0.9078, 0.9414, 0.9062, 0.9424, 0.8929, 0.9211, 0.9783, 0.9277, 0.9613, 0.9398, 0.9635, 0.9395, 0.9817, 0.8934, 0.955, 0.9093, 0.9454, 0.9172, 0.9551, 0.9057, 0.9695, 0.9424, 0.8929, 0.9414, 0.9062, 0.9338, 0.9073, 0.9301, 0.8943, 0.9257, 0.945, 0.933, 0.9363, 0.9363, 0.9381, 0.9325, 0.9488, 0.9414, 0.9062, 0.9409, 0.9175, 0.9372, 0.9181, 0.9338, 0.9073, 0.9325, 0.9488, 0.9363, 0.9381, 0.94, 0.9386, 0.9401, 0.95, 0.9301, 0.8943, 0.9338, 0.9073, 0.9269, 0.9109, 0.9189, 0.8999, 0.9047, 0.9342, 0.9179, 0.932, 0.9207, 0.9392, 0.909, 0.9458, 0.9338, 0.9073, 0.9372, 0.9181, 0.9339, 0.9199, 0.9269, 0.9109, 0.9179, 0.932, 0.9291, 0.93, 0.9305, 0.9334, 0.9207, 0.9392, 0.8931, 0.9546, 0.909, 0.9458, 0.9169, 0.9552, 0.905, 0.9689, 0.9256, 0.8766, 0.9301, 0.8943, 0.9189, 0.8999, 0.9081, 0.8844, 0.905, 0.8866, 0.9166, 0.9007, 0.9087, 0.9103, 0.893, 0.901, 0.8867, 0.9371, 0.9047, 0.9342, 0.909, 0.9458, 0.8931, 0.9546, 0.9189, 0.8999, 0.9269, 0.9109, 0.9218, 0.9167, 0.9106, 0.9092, 0.9178, 0.9243, 0.929, 0.9262, 0.9291, 0.93, 0.9179, 0.932, 0.9269, 0.9109, 0.9339, 0.9199, 0.9314, 0.9228, 0.9218, 0.9167, 0.9744, 0.8864, 0.9624, 0.9003, 0.9517, 0.8942, 0.9581, 0.8771, 0.9106, 0.9092, 0.9218, 0.9167, 0.9189, 0.9239, 0.9056, 0.9208, 0.8939, 0.8985, 0.9106, 0.9092, 0.9056, 0.9208, 0.8868, 0.9174, 0.9218, 0.9167, 0.9314, 0.9228, 0.9301, 0.9263, 0.9189, 0.9239, 0.9705, 0.9097, 0.9587, 0.9165, 0.9538, 0.9105, 0.9624, 0.9003, 0.9929, 0.9373, 0.9749, 0.9339, 0.9749, 0.9214, 0.993, 0.9185, 0.9189, 0.9239, 0.9301, 0.9263, 0.9301, 0.93, 0.9188, 0.9317, 0.8867, 0.9369, 0.9052, 0.9335, 0.9093, 0.9454, 0.8934, 0.955, 0.9056, 0.9208, 0.9189, 0.9239, 0.9188, 0.9317, 0.9052, 0.9335, 0.9587, 0.9165, 0.949, 0.9222, 0.9465, 0.9193, 0.9538, 0.9105, 0.9052, 0.9335, 0.9188, 0.9317, 0.9214, 0.9389, 0.9093, 0.9454, 0.9188, 0.9317, 0.9301, 0.93, 0.9313, 0.9336, 0.9214, 0.9389, 0.9301, 0.93, 0.9407, 0.9283, 0.9313, 0.9336, 0.9313, 0.9336, 0.9407, 0.9283, 0.9337, 0.9365, 0.9337, 0.9365, 0.9407, 0.9283, 0.9369, 0.9384, 0.9742, 0.9693, 0.9628, 0.9551, 0.9707, 0.9455, 0.9864, 0.955, 0.9369, 0.9384, 0.9407, 0.9283, 0.9406, 0.939, 0.9406, 0.939, 0.9407, 0.9283, 0.9443, 0.9384, 0.9437, 0.9379, 0.9397, 0.9278, 0.9469, 0.9359, 0.9305, 0.9334, 0.9397, 0.9278, 0.933, 0.9363, 0.9443, 0.9384, 0.9407, 0.9283, 0.9475, 0.9365, 0.9475, 0.9365, 0.9407, 0.9283, 0.9499, 0.9338, 0.9326, 0.9197, 0.9397, 0.9278, 0.9302, 0.9226, 0.9465, 0.9193, 0.9397, 0.9278, 0.9432, 0.9176, 0.9499, 0.9338, 0.9407, 0.9283, 0.9512, 0.9303, 0.9749, 0.9214, 0.9615, 0.9236, 0.9587, 0.9165, 0.9705, 0.9097, 0.9512, 0.9303, 0.9407, 0.9283, 0.9513, 0.9266, 0.9513, 0.9266, 0.9407, 0.9283, 0.9501, 0.9231, 0.9591, 0.9386, 0.9492, 0.933, 0.9504, 0.9294, 0.9616, 0.9313, 0.9628, 0.9551, 0.9543, 0.9446, 0.9591, 0.9386, 0.9707, 0.9455, 0.9501, 0.9231, 0.9407, 0.9283, 0.9477, 0.9202, 0.952, 0.9613, 0.9476, 0.9485, 0.9543, 0.9446, 0.9628, 0.9551, 0.9477, 0.9202, 0.9407, 0.9283, 0.9445, 0.9183, 0.9445, 0.9183, 0.9407, 0.9283, 0.9409, 0.9175, 0.9277, 0.9613, 0.9325, 0.9488, 0.9401, 0.95, 0.9398, 0.9635, 0.9169, 0.9552, 0.9257, 0.945, 0.9325, 0.9488, 0.9277, 0.9613, 0.9409, 0.9175, 0.9407, 0.9283, 0.9372, 0.9181, 0.905, 0.9689, 0.9169, 0.9552, 0.9277, 0.9613, 0.9211, 0.9783, 0.9372, 0.9181, 0.9407, 0.9283, 0.9339, 0.9199, 0.9339, 0.9199, 0.9407, 0.9283, 0.9314, 0.9228, 0.9207, 0.9392, 0.9305, 0.9334, 0.933, 0.9363, 0.9257, 0.945, 0.909, 0.9458, 0.9207, 0.9392, 0.9257, 0.945, 0.9169, 0.9552, 0.9314, 0.9228, 0.9407, 0.9283, 0.9301, 0.9263, 0.9301, 0.9263, 0.9407, 0.9283, 0.9301, 0.93, 0.9395, 0.9817, 0.9398, 0.9635, 0.952, 0.9613, 0.9579, 0.9786, 0.9081, 0.8844, 0.9189, 0.8999, 0.9106, 0.9092, 0.8939, 0.8985, 0.9581, 0.8771, 0.9517, 0.8942, 0.9395, 0.8921, 0.9397, 0.8739, 0.4103, 0.7673, 0.09607, 0.7683, 0.09572, 0.6612, 0.41, 0.6602, 0.05365, 0.9196, 0.05365, 0.8305, 0.4303, 0.8305, 0.4303, 0.9196, 0.09747, 0.6603, 0.4117, 0.6603, 0.4117, 0.7674, 0.09747, 0.7674, 0.09747, 0.6613, 0.4117, 0.6613, 0.4117, 0.7684, 0.09747, 0.7684, 0.43, 0.8064, 0.4301, 0.6179, 0.4705, 0.618, 0.4703, 0.8065, 0.4704, 0.618, 0.4702, 0.8065, 0.4299, 0.8064, 0.4301, 0.6179, 0.4117, 0.7703, 0.09747, 0.7703, 0.09747, 0.6632, 0.4117, 0.6632, 0.4698, 0.8049, 0.4295, 0.8047, 0.4298, 0.6163, 0.4701, 0.6164, 0.02768, 0.01446, 0.1635, 0.01446, 0.1573, 0.02067, 0.03388, 0.02067, 0.03308, 0.01533, 0.1689, 0.01361, 0.1627, 0.01989, 0.03936, 0.02146, 0.2127, 0.03136, 0.07696, 0.03136, 0.08316, 0.02515, 0.2065, 0.02515, 0.1698, 0.03205, 0.03402, 0.03378, 0.04015, 0.0275, 0.1635, 0.02593, 0.4297, 0.6174, 0.47, 0.6175, 0.4698, 0.806, 0.4295, 0.8059, 0.05216, 0.9201, 0.05216, 0.8311, 0.4288, 0.8311, 0.4288, 0.9201, 0.05066, 0.9197, 0.05066, 0.8306, 0.4273, 0.8306, 0.4273, 0.9197, 0.05216, 0.9184, 0.05216, 0.8293, 0.4288, 0.8293, 0.4288, 0.9184, 0.05216, 0.9161, 0.05216, 0.827, 0.4288, 0.827, 0.4288, 0.9161, 0.05216, 0.9193, 0.05216, 0.8303, 0.4288, 0.8303, 0.4288, 0.9193, 0.05216, 0.9189, 0.05216, 0.8298, 0.4288, 0.8298, 0.4288, 0.9189, 0.698, 0.5056, 0.6978, 0.4132, 0.6761, 0.4132, 0.6763, 0.5056, 0.7209, 0.5056, 0.7207, 0.4132, 0.699, 0.4132, 0.6992, 0.5056, 0.6992, 0.5056, 0.699, 0.4132, 0.6773, 0.4133, 0.6775, 0.5057, 0.6763, 0.5056, 0.6761, 0.4132, 0.6978, 0.4132, 0.698, 0.5056, 0.698, 0.5056, 0.6978, 0.4132, 0.7195, 0.4131, 0.7197, 0.5055, 0.6775, 0.5057, 0.6773, 0.4133, 0.699, 0.4132, 0.6992, 0.5056, 0.7197, 0.5055, 0.7195, 0.4131, 0.6978, 0.4132, 0.698, 0.5056, 0.6992, 0.5056, 0.699, 0.4132, 0.7207, 0.4132, 0.7209, 0.5056, 0.3304, 0.6927, 0.3303, 0.6846, 0.3018, 0.6849, 0.3019, 0.6931, 0.3069, 0.7878, 0.3104, 0.7084, 0.3356, 0.6799, 0.386, 0.6799, 0.4112, 0.7084, 0.4147, 0.7878, 0.3355, 0.6967, 0.4149, 0.6957, 0.3304, 0.6927, 0.3339, 0.6748, 0.3069, 0.7033, 0.3104, 0.7084, 0.3356, 0.6799, 0.4149, 0.6957, 0.3304, 0.6927, 0.3303, 0.6846, 0.4147, 0.6794, 0.3069, 0.7878, 0.3104, 0.7084, 0.3356, 0.6799, 0.386, 0.6799, 0.4112, 0.7084, 0.4147, 0.7878, 0.3304, 0.6934, 0.3303, 0.6853, 0.3018, 0.6856, 0.3019, 0.6937, 0.3304, 0.6927, 0.3019, 0.6931, 0.3018, 0.6849, 0.3303, 0.6846, 0.3353, 0.6804, 0.3303, 0.6846, 0.4147, 0.6794, 0.3069, 0.7878, 0.4147, 0.7878, 0.4112, 0.7084, 0.386, 0.6799, 0.3356, 0.6799, 0.3104, 0.7084, 0.3353, 0.6804, 0.4147, 0.6794, 0.3303, 0.6846, 0.2734, 0.6853, 0.3272, 0.6846, 0.3273, 0.6927, 0.2735, 0.6934, 0.4147, 0.7033, 0.3878, 0.6748, 0.386, 0.6799, 0.4112, 0.7084, 0.3355, 0.6967, 0.3304, 0.6927, 0.4149, 0.6957, 0.3878, 0.6748, 0.386, 0.6799, 0.3356, 0.6799, 0.3339, 0.6748, 0.4149, 0.6957, 0.4147, 0.6794, 0.3303, 0.6846, 0.3304, 0.6927, 0.4112, 0.7084, 0.386, 0.6799, 0.3878, 0.6748, 0.4147, 0.7033, 0.3339, 0.6748, 0.3069, 0.7033, 0.3104, 0.7084, 0.3356, 0.6799, 0.3339, 0.6748, 0.3356, 0.6799, 0.386, 0.6799, 0.3878, 0.6748, 0.3355, 0.6974, 0.4149, 0.6963, 0.3304, 0.6934, 0.3356, 0.6799, 0.3104, 0.7084, 0.3069, 0.7033, 0.3339, 0.6748, 0.4149, 0.6963, 0.3304, 0.6934, 0.3303, 0.6853, 0.4147, 0.6801, 0.3304, 0.6934, 0.3019, 0.6937, 0.3018, 0.6856, 0.3303, 0.6853, 0.3353, 0.6811, 0.3303, 0.6853, 0.4147, 0.6801, 0.3069, 0.7878, 0.4147, 0.7878, 0.4112, 0.7084, 0.386, 0.6799, 0.3356, 0.6799, 0.3104, 0.7084, 0.3353, 0.6811, 0.4147, 0.6801, 0.3303, 0.6853, 0.2734, 0.686, 0.3272, 0.6853, 0.3274, 0.6934, 0.2735, 0.6941, 0.4147, 0.7033, 0.3878, 0.6748, 0.386, 0.6799, 0.4112, 0.7084, 0.3355, 0.6974, 0.3304, 0.6934, 0.4149, 0.6963, 0.3878, 0.6748, 0.386, 0.6799, 0.3356, 0.6799, 0.3339, 0.6748, 0.4149, 0.6963, 0.4147, 0.6801, 0.3303, 0.6853, 0.3304, 0.6934, 0.4112, 0.7084, 0.386, 0.6799, 0.3878, 0.6748, 0.4147, 0.7033, 0.3339, 0.6748, 0.3356, 0.6799, 0.386, 0.6799, 0.3878, 0.6748, 0.3356, 0.6799, 0.3104, 0.7084, 0.3069, 0.7033, 0.3339, 0.6748, 0.6993, 0.5058, 0.6776, 0.5059, 0.6775, 0.4352, 0.6992, 0.4351, 0.6981, 0.5058, 0.6764, 0.5058, 0.6763, 0.4351, 0.698, 0.4351, 0.6764, 0.5058, 0.6981, 0.5058, 0.698, 0.4351, 0.6763, 0.4351, 0.721, 0.5058, 0.6993, 0.5058, 0.6992, 0.4351, 0.7209, 0.4351, 0.6993, 0.5058, 0.721, 0.5058, 0.7209, 0.4351, 0.6992, 0.4351, 0.7198, 0.5057, 0.6981, 0.5058, 0.698, 0.4351, 0.7197, 0.4351, 0.6981, 0.5058, 0.7198, 0.5057, 0.7197, 0.4351, 0.698, 0.4351, 0.6776, 0.5059, 0.6993, 0.5058, 0.6992, 0.4351, 0.6775, 0.4352, 0.7212, 0.5053, 0.6995, 0.5053, 0.6994, 0.4346, 0.7211, 0.4346, 0.6995, 0.5053, 0.7212, 0.5053, 0.7211, 0.4346, 0.6994, 0.4346, 0.6995, 0.5053, 0.6778, 0.5053, 0.6777, 0.4347, 0.6994, 0.4346, 0.6766, 0.5053, 0.6983, 0.5053, 0.6982, 0.4346, 0.6765, 0.4346, 0.72, 0.5052, 0.6983, 0.5053, 0.6982, 0.4346, 0.7199, 0.4345, 0.6983, 0.5053, 0.6766, 0.5053, 0.6765, 0.4346, 0.6982, 0.4346, 0.6983, 0.5053, 0.72, 0.5052, 0.7199, 0.4345, 0.6982, 0.4346, 0.6778, 0.5053, 0.6995, 0.5053, 0.6994, 0.4346, 0.6777, 0.4347, 0.6991, 0.5054, 0.6774, 0.5055, 0.6777, 0.4348, 0.6994, 0.4347, 0.6762, 0.5054, 0.6979, 0.5054, 0.6977, 0.4347, 0.676, 0.4347, 0.7196, 0.5053, 0.6979, 0.5054, 0.6977, 0.4347, 0.7194, 0.4347, 0.6979, 0.5054, 0.6762, 0.5054, 0.676, 0.4347, 0.6977, 0.4347, 0.6979, 0.5054, 0.7196, 0.5053, 0.7194, 0.4347, 0.6977, 0.4347, 0.6774, 0.5055, 0.6991, 0.5054, 0.6994, 0.4347, 0.6777, 0.4348, 0.7208, 0.5054, 0.6991, 0.5054, 0.6994, 0.4347, 0.7211, 0.4347, 0.6991, 0.5054, 0.7208, 0.5054, 0.7211, 0.4347, 0.6994, 0.4347, 0.7197, 0.5048, 0.698, 0.5049, 0.6979, 0.4342, 0.7196, 0.4341, 0.698, 0.5049, 0.6764, 0.5049, 0.6762, 0.4342, 0.6979, 0.4342, 0.698, 0.5049, 0.7197, 0.5048, 0.7196, 0.4341, 0.6979, 0.4342, 0.678, 0.5049, 0.6997, 0.5049, 0.6996, 0.4342, 0.6779, 0.4343, 0.7214, 0.5049, 0.6997, 0.5049, 0.6996, 0.4342, 0.7213, 0.4342, 0.6997, 0.5049, 0.7214, 0.5049, 0.7213, 0.4342, 0.6996, 0.4342, 0.6997, 0.5049, 0.678, 0.5049, 0.6779, 0.4343, 0.6996, 0.4342, 0.6764, 0.5049, 0.698, 0.5049, 0.6979, 0.4342, 0.6762, 0.4342, 0.1706, 0.5984, 0.2249, 0.5984, 0.2249, 0.6385, 0.1706, 0.6389, 0.3067, 0.7651, 0.2799, 0.764, 0.279, 0.6389, 0.2793, 0.5984, 0.3337, 0.5984, 0.3337, 0.6389, 0.2793, 0.6389, 0.4421, 0.6381, 0.3877, 0.6382, 0.3878, 0.7633, 0.4421, 0.7634, 0.2529, 0.6388, 0.2247, 0.6389, 0.2245, 0.5988, 0.2793, 0.5988, 0.2529, 0.6388, 0.2245, 0.5988, 0.2795, 0.6389, 0.2529, 0.6388, 0.2793, 0.5988, 0.1975, 0.764, 0.1705, 0.764, 0.1706, 0.8892, 0.1976, 0.7641, 0.2252, 0.7643, 0.2252, 0.8893, 0.2798, 0.7658, 0.2797, 0.8879, 0.3067, 0.7651, 0.3334, 0.889, 0.2797, 0.8891, 0.3068, 0.7641, 0.1976, 0.6392, 0.2245, 0.6389, 0.2249, 0.7644, 0.1707, 0.764, 0.1706, 0.6389, 0.1978, 0.6389, 0.2245, 0.7644, 0.3075, 0.7657, 0.2799, 0.764, 0.3337, 0.6389, 0.3337, 0.764, 0.6505, 0.3686, 0.4827, 0.4035, 0.3812, 0.3687, 0.4827, 0.4035, 0.2768, 0.4036, 0.3812, 0.3687, 0.1119, 0.3688, 0.3812, 0.3687, 0.2768, 0.4036, 0.106, 0.3703, 0.2709, 0.4052, 0.3753, 0.3703, 0.2709, 0.4052, 0.4767, 0.4052, 0.3753, 0.3703, 0.6446, 0.3703, 0.3753, 0.3703, 0.4767, 0.4052, 0.1095, 0.3695, 0.2744, 0.4043, 0.3788, 0.3694, 0.4803, 0.4042, 0.3788, 0.3694, 0.2744, 0.4043, 0.3788, 0.3694, 0.4803, 0.4042, 0.6481, 0.3693, 0.1095, 0.3688, 0.2744, 0.4036, 0.3788, 0.3687, 0.2744, 0.4036, 0.4803, 0.4036, 0.3788, 0.3687, 0.6481, 0.3686, 0.3788, 0.3687, 0.4803, 0.4036])
me_sphere.use_remesh_preserve_volume = False
me_sphere.use_remesh_preserve_attributes = False
me_sphere.use_mirror_vertex_groups = False
me_sphere.update()

# ---- objects
ob_sphere_001 = bpy.data.objects.new('Sphere.001', me_sphere_001)
ob_sphere = bpy.data.objects.new('Sphere', me_sphere)

# ---- transforms, parenting, visibility, modifiers, constraints
ob_sphere_001.location = (0.0, 0.0, 0.0)
ob_sphere_001.lineart.crease_threshold = 0.0
ob_sphere.location = (0.0, 0.0, 0.0)
ob_sphere.lineart.crease_threshold = 0.0

# ---- collection membership
col_collection_1.objects.link(ob_sphere_001)
col_collection_1.objects.link(ob_sphere)

# ---- scene / render settings (as saved in the file)
scene.frame_start = 1; scene.frame_end = 250; scene.frame_set(1)
scene.render.engine = 'BLENDER_EEVEE_NEXT'
scene.render.resolution_percentage = 50
scene.render.dither_intensity = 0.0
scene.cycles.use_denoising = False
scene.cycles.samples = 10
scene.cycles.sampling_pattern = 'TABULATED_SOBOL'
scene.cycles.light_sampling_threshold = 0.0
scene.cycles.use_adaptive_sampling = False
scene.cycles.use_light_tree = False
scene.cycles.blur_glossy = 0.0
scene.cycles.volume_bounces = 1
scene.cycles.pixel_filter_type = 'GAUSSIAN'
scene.cycles.sample_clamp_indirect = 0.0
scene.view_settings.view_transform = 'Standard'
bpy.context.view_layer.update()

# ---- added for rendering (the .blend has no active camera and no usable light): camera, sun
cam_auto = bpy.data.cameras.new('AutoCamera')
cam_auto.lens = 50.0
cam_auto.sensor_width = 36.0
cam_auto.clip_end = 1000.0
ob_auto_camera = bpy.data.objects.new('AutoCamera', cam_auto)
scene.collection.objects.link(ob_auto_camera)
ob_auto_camera.location = (2.03908, -2.37033, 1.69806)
ob_auto_camera.rotation_euler = (1.09748, -7.21219e-08, 0.694738)
scene.camera = ob_auto_camera
light_auto_sun = bpy.data.lights.new('AutoSun', 'SUN')
light_auto_sun.energy = 3.0
light_auto_sun.angle = 0.0523599
ob_auto_sun = bpy.data.objects.new('AutoSun', light_auto_sun)
scene.collection.objects.link(ob_auto_sun)
ob_auto_sun.rotation_euler = (0.872665, 0.174533, 0.523599)
bpy.context.view_layer.update()

